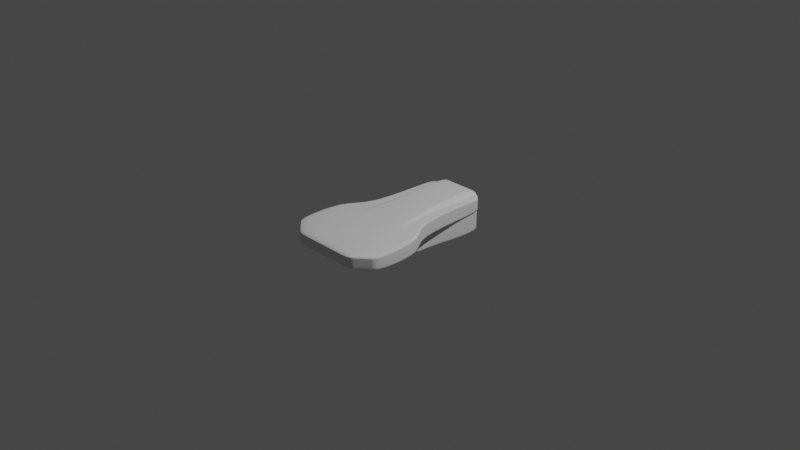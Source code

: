 # Source: drone.blend  (saved by Blender 4.0.36; exported with 4.5.12 LTS)
import bpy
from mathutils import Matrix  # noqa: F401  (used for matrix-valued properties, if any)

bpy.ops.wm.read_factory_settings(use_empty=True)
scene = bpy.context.scene
scene.name = 'Scene'

# ---- collections
col_collection = bpy.data.collections.new('Collection'); scene.collection.children.link(col_collection)

# ---- node groups
ng_auto_smooth = bpy.data.node_groups.new('Auto Smooth', 'GeometryNodeTree')
_s = ng_auto_smooth.interface.new_socket(name='Geometry', in_out='OUTPUT', socket_type='NodeSocketGeometry')
_s = ng_auto_smooth.interface.new_socket(name='Geometry', in_out='INPUT', socket_type='NodeSocketGeometry')
_s = ng_auto_smooth.interface.new_socket(name='Angle', in_out='INPUT', socket_type='NodeSocketFloat')
_s.subtype = 'ANGLE'
_s.min_value = 0.0
_s.max_value = 3.142
ng_auto_smooth.is_modifier = True
_N = ng_auto_smooth.nodes; _L = ng_auto_smooth.links
n0 = _N.new('NodeGroupOutput'); n0.name = 'Group Output'; n0.location = (480, -100)
n1 = _N.new('NodeGroupInput'); n1.name = 'Group Input'; n1.location = (-420, -300)
n2 = _N.new('NodeGroupInput'); n2.name = 'Group Input.001'; n2.location = (-60, -100)
n3 = _N.new('GeometryNodeSetShadeSmooth'); n3.name = 'Set Shade Smooth'; n3.location = (120, -100)
n3.domain = 'EDGE'
n4 = _N.new('GeometryNodeSetShadeSmooth'); n4.name = 'Set Shade Smooth.001'; n4.location = (300, -100)
n5 = _N.new('GeometryNodeInputMeshEdgeAngle'); n5.name = 'Edge Angle'; n5.location = (-420, -220)
n6 = _N.new('GeometryNodeInputEdgeSmooth'); n6.name = 'Is Edge Smooth'; n6.location = (-60, -160)
n7 = _N.new('GeometryNodeInputShadeSmooth'); n7.name = 'Is Face Smooth'; n7.location = (-240, -340)
n8 = _N.new('FunctionNodeBooleanMath'); n8.name = 'Boolean Math'; n8.location = (-60, -220)
n9 = _N.new('FunctionNodeCompare'); n9.name = 'Compare'; n9.location = (-240, -180)
n9.operation = 'LESS_EQUAL'
_L.new(n5.outputs[0], n9.inputs[0])
_L.new(n4.outputs[0], n0.inputs[0])
_L.new(n1.outputs[1], n9.inputs[1])
_L.new(n9.outputs[0], n8.inputs[0])
_L.new(n7.outputs[0], n8.inputs[1])
_L.new(n2.outputs[0], n3.inputs[0])
_L.new(n6.outputs[0], n3.inputs[1])
_L.new(n3.outputs[0], n4.inputs[0])
_L.new(n8.outputs[0], n3.inputs[2])
n0.is_active_output = True

# ---- world
world_world = bpy.data.worlds.new('World'); scene.world = world_world
world_world.use_nodes = True; world_world.node_tree.nodes.clear()
_N = world_world.node_tree.nodes; _L = world_world.node_tree.links
n0 = _N.new('ShaderNodeOutputWorld'); n0.name = 'World Output'; n0.location = (300, 300)
n1 = _N.new('ShaderNodeBackground'); n1.name = 'Background'; n1.location = (10, 300)
n1.inputs[0].default_value = (0.05088, 0.05088, 0.05088, 1.0)
_L.new(n1.outputs[0], n0.inputs[0])
n0.is_active_output = True
world_world.color = (0.05088, 0.05088, 0.05088)
world_world.use_sun_shadow = False
world_world.sun_shadow_jitter_overblur = 0.0

# ---- cameras
cam_camera = bpy.data.cameras.new('Camera')
cam_camera.clip_end = 100.0
cam_camera.ortho_scale = 7.314

# ---- lights
light_light = bpy.data.lights.new('Light', 'POINT')
light_light.transmission_factor = 0.0
light_light.use_soft_falloff = False
light_light.energy = 1000.0
light_light.shadow_soft_size = 0.1
light_light.shadow_maximum_resolution = 0.006
light_light.use_absolute_resolution = True

# ---- meshes
me_cube_003 = bpy.data.meshes.new('Cube.003')
me_cube_003.from_pydata([(-0.5838, -0.8074, -0.08), (-0.5838, -0.8074, 0.08), (-0.3344, 0.804, -0.08), (-0.3344, 0.804, 0.08), (0.5838, -0.8074, -0.08), (0.5838, -0.8074, 0.08), (0.3344, 0.804, -0.08), (0.3344, 0.804, 0.08), (0.5838, -0.2186, 0.08), (0.5838, -0.2186, -0.08), (-0.5838, -0.2186, 0.08), (-0.5838, -0.2186, -0.08), (-0.2047, 0.9048, -0.08), (0.2047, 0.9048, -0.08), (0.2047, 0.9048, 0.1517), (-0.2047, 0.9048, 0.1517), (0.3573, -1.0, -0.08), (-0.3573, -1.0, -0.08), (-0.3573, -1.0, 0.08), (0.3573, -1.0, 0.08), (-0.3573, -0.3485, 0.08), (0.3573, -0.3485, 0.08), (0.3573, -0.3485, -0.08), (-0.3573, -0.3485, -0.08), (-0.3344, -0.1073, 0.08), (0.3344, -0.1073, -0.08), (-0.2047, -0.2151, 0.08), (0.2047, -0.2151, -0.08), (0.3344, -0.1073, 0.08), (-0.3344, -0.1073, -0.08), (0.2047, -0.2151, 0.08), (-0.2047, -0.2151, -0.08), (-0.5838, -0.8074, -0.055), (-0.5838, -0.8074, 0.055), (-0.3344, 0.804, -0.055), (-0.3344, 0.804, 0.055), (0.3344, 0.804, -0.055), (0.3344, 0.804, 0.055), (0.5838, -0.8074, -0.055), (0.5838, -0.8074, 0.055), (-0.3573, -1.0, 0.055), (-0.3573, -1.0, -0.055), (0.3573, -1.0, -0.055), (0.3573, -1.0, 0.055), (0.2047, 0.9048, 0.055), (0.2047, 0.9048, -0.055), (-0.2047, 0.9048, 0.055), (-0.2047, 0.9048, -0.055), (0.5838, -0.2186, 0.055), (0.5838, -0.2186, -0.055), (-0.5838, -0.2186, -0.055), (-0.5838, -0.2186, 0.055), (0.3344, -0.1073, 0.055), (0.3344, -0.1073, -0.055), (-0.3344, -0.1073, 0.055), (-0.3344, -0.1073, -0.055), (0.5272, -0.2511, -0.08), (0.414, -0.316, -0.08), (0.2226, 0.9048, -0.08), (0.3166, 0.8229, -0.08), (0.5254, -0.8571, -0.08), (0.4157, -0.9503, -0.08), (0.2226, 0.9048, 0.08), (0.3166, 0.8229, 0.08), (0.5254, -0.8571, 0.08), (0.4157, -0.9503, 0.08), (0.414, -0.316, 0.08), (0.5272, -0.2511, 0.08), (0.2239, -0.1992, 0.08), (0.3152, -0.1233, 0.08), (0.3152, -0.1233, -0.08), (0.2239, -0.1992, -0.08), (0.2219, 0.9048, 0.055), (0.3172, 0.8224, 0.055), (0.3172, 0.8224, -0.055), (0.2219, 0.9048, -0.055), (0.5247, -0.8577, 0.055), (0.4164, -0.9497, 0.055), (0.4164, -0.9497, -0.055), (0.5247, -0.8577, -0.055), (-0.5272, -0.2511, 0.08), (-0.414, -0.316, 0.08), (-0.3166, 0.8229, -0.08), (-0.2226, 0.9048, -0.08), (-0.3166, 0.8229, 0.08), (-0.2226, 0.9048, 0.08), (-0.5254, -0.8571, -0.08), (-0.4157, -0.9503, -0.08), (-0.4157, -0.9503, 0.08), (-0.5254, -0.8571, 0.08), (-0.414, -0.316, -0.08), (-0.5272, -0.2511, -0.08), (-0.2239, -0.1992, -0.08), (-0.3152, -0.1233, -0.08), (-0.3152, -0.1233, 0.08), (-0.2239, -0.1992, 0.08), (-0.3172, 0.8224, 0.055), (-0.2219, 0.9048, 0.055), (-0.2219, 0.9048, -0.055), (-0.3172, 0.8224, -0.055), (-0.4164, -0.9497, 0.055), (-0.5247, -0.8577, 0.055), (-0.5247, -0.8577, -0.055), (-0.4164, -0.9497, -0.055), (0.4321, -0.9364, 0.055), (0.509, -0.871, 0.055), (0.509, -0.871, -0.055), (0.4321, -0.9364, -0.055), (0.3051, 0.8357, 0.055), (0.234, 0.9048, 0.055), (0.234, 0.9048, -0.055), (0.3051, 0.8357, -0.055), (0.4316, -0.9369, 0.08), (0.5096, -0.8705, 0.08), (0.3046, 0.8363, 0.08), (0.2345, 0.9048, 0.08), (0.3046, 0.8363, -0.08), (0.2345, 0.9048, -0.08), (0.2356, -0.1895, -0.08), (0.3036, -0.133, -0.08), (0.3036, -0.133, 0.08), (0.2356, -0.1895, 0.08), (0.5108, -0.2605, 0.08), (0.4303, -0.3066, 0.08), (0.4303, -0.3066, -0.08), (0.5108, -0.2605, -0.08), (0.4316, -0.9369, -0.08), (0.5096, -0.8705, -0.08), (-0.509, -0.871, 0.055), (-0.4321, -0.9364, 0.055), (-0.4321, -0.9364, -0.055), (-0.509, -0.871, -0.055), (-0.234, 0.9048, 0.055), (-0.3051, 0.8357, 0.055), (-0.3051, 0.8357, -0.055), (-0.234, 0.9048, -0.055), (-0.2345, 0.9048, 0.08), (-0.3046, 0.8363, 0.08), (-0.5096, -0.8705, 0.08), (-0.4316, -0.9369, 0.08), (-0.2356, -0.1895, 0.08), (-0.3036, -0.133, 0.08), (-0.2345, 0.9048, -0.08), (-0.3046, 0.8363, -0.08), (-0.3036, -0.133, -0.08), (-0.2356, -0.1895, -0.08), (-0.4316, -0.9369, -0.08), (-0.5096, -0.8705, -0.08), (-0.5108, -0.2605, -0.08), (-0.4303, -0.3066, -0.08), (-0.4303, -0.3066, 0.08), (-0.5108, -0.2605, 0.08), (-0.1884, -0.3485, 0.08), (0.1884, -0.3485, 0.08), (-0.1884, -0.3485, -0.08), (0.1884, -0.3485, -0.08), (0.1884, 0.9048, 0.1517), (-0.1884, 0.9048, 0.1517), (0.1884, -1.0, 0.08), (-0.1884, -1.0, 0.08), (0.1884, 0.9048, -0.08), (-0.1884, 0.9048, -0.08), (0.1884, -1.0, -0.08), (-0.1884, -1.0, -0.08), (-0.1884, -0.2151, 0.08), (0.1884, -0.2151, 0.08), (0.1884, -0.2151, -0.08), (-0.1884, -0.2151, -0.08), (0.1884, 0.9048, -0.055), (-0.1884, 0.9048, -0.055), (-0.1884, 0.9048, 0.055), (0.1884, 0.9048, 0.055), (-0.1884, -1.0, -0.055), (0.1884, -1.0, -0.055), (0.1884, -1.0, 0.055), (-0.1884, -1.0, 0.055)], [], [(61, 78, 42, 16), (28, 69, 67, 8), (169, 47, 46, 170), (22, 16, 162, 155), (40, 18, 88, 100), (4, 38, 79, 60), (94, 24, 10, 80), (9, 49, 38, 4), (29, 55, 34, 2), (70, 25, 9, 56), (154, 163, 17, 23), (27, 22, 155, 166), (18, 40, 175, 159), (158, 174, 43, 19), (15, 85, 95, 26), (20, 18, 159, 152), (59, 6, 25, 70), (2, 34, 99, 82), (97, 46, 47, 98), (11, 50, 55, 29), (73, 37, 36, 74), (90, 23, 17, 87), (44, 14, 62, 72), (6, 36, 53, 25), (2, 82, 93, 29), (35, 3, 84, 96), (13, 45, 75, 58), (157, 170, 46, 15), (41, 17, 163, 172), (51, 10, 24, 54), (62, 14, 30, 68), (29, 93, 91, 11), (52, 28, 8, 48), (54, 24, 3, 35), (25, 53, 49, 9), (45, 13, 160, 168), (0, 32, 50, 11), (37, 7, 28, 52), (48, 8, 5, 39), (39, 5, 64, 76), (84, 3, 24, 94), (51, 54, 55, 50), (37, 52, 53, 36), (33, 51, 50, 32), (52, 48, 49, 53), (35, 96, 99, 34), (45, 168, 171, 44), (41, 172, 175, 40), (40, 100, 103, 41), (44, 72, 75, 45), (39, 76, 79, 38), (48, 39, 38, 49), (54, 35, 34, 55), (33, 1, 10, 51), (20, 81, 88, 18), (77, 43, 42, 78), (66, 21, 19, 65), (8, 67, 64, 5), (59, 74, 36, 6), (73, 63, 7, 37), (68, 30, 21, 66), (56, 9, 4, 60), (27, 71, 57, 22), (7, 63, 69, 28), (77, 65, 19, 43), (13, 58, 71, 27), (101, 33, 32, 102), (11, 91, 86, 0), (101, 89, 1, 33), (97, 85, 15, 46), (83, 98, 47, 12), (86, 102, 32, 0), (92, 31, 23, 90), (80, 10, 1, 89), (83, 12, 31, 92), (26, 95, 81, 20), (17, 41, 103, 87), (106, 127, 60, 79), (110, 117, 58, 75), (65, 77, 104, 112), (63, 73, 108, 114), (118, 124, 57, 71), (62, 68, 121, 115), (68, 66, 123, 121), (70, 56, 125, 119), (56, 60, 127, 125), (78, 61, 126, 107), (114, 120, 69, 63), (74, 59, 116, 111), (130, 146, 87, 103), (134, 143, 82, 99), (85, 97, 132, 136), (89, 101, 128, 138), (84, 94, 141, 137), (144, 148, 91, 93), (102, 86, 147, 131), (92, 90, 149, 145), (94, 80, 151, 141), (98, 83, 142, 135), (140, 150, 81, 95), (22, 57, 61, 16), (173, 42, 43, 174), (161, 167, 31, 12), (169, 161, 12, 47), (14, 44, 171, 156), (153, 158, 19, 21), (156, 165, 30, 14), (13, 27, 166, 160), (15, 26, 164, 157), (26, 20, 152, 164), (167, 154, 23, 31), (173, 162, 16, 42), (66, 65, 112, 123), (122, 113, 64, 67), (73, 74, 111, 108), (101, 102, 131, 128), (120, 122, 67, 69), (124, 126, 61, 57), (59, 70, 119, 116), (117, 118, 71, 58), (109, 110, 75, 72), (105, 106, 79, 76), (115, 109, 72, 62), (113, 105, 76, 64), (148, 147, 86, 91), (150, 139, 88, 81), (136, 140, 95, 85), (83, 92, 145, 142), (90, 87, 146, 149), (97, 98, 135, 132), (143, 144, 93, 82), (80, 89, 138, 151), (129, 130, 103, 100), (133, 134, 99, 96), (137, 133, 96, 84), (139, 129, 100, 88), (117, 110, 111, 116), (113, 122, 123, 112), (127, 106, 107, 126), (126, 124, 125, 127), (124, 118, 119, 125), (122, 120, 121, 123), (120, 114, 115, 121), (118, 117, 116, 119), (109, 115, 114, 108), (105, 113, 112, 104), (110, 109, 108, 111), (106, 105, 104, 107), (147, 148, 149, 146), (139, 150, 151, 138), (143, 134, 135, 142), (150, 140, 141, 151), (148, 144, 145, 149), (146, 130, 131, 147), (144, 143, 142, 145), (140, 136, 137, 141), (129, 139, 138, 128), (133, 137, 136, 132), (134, 133, 132, 135), (130, 129, 128, 131), (77, 78, 107, 104), (173, 174, 175, 172), (169, 170, 171, 168), (161, 169, 168, 160), (167, 161, 160, 166), (165, 156, 157, 164), (153, 165, 164, 152), (170, 157, 156, 171), (174, 158, 159, 175), (163, 154, 155, 162), (158, 153, 152, 159), (154, 167, 166, 155), (162, 173, 172, 163), (165, 153, 21, 30)])
me_cube_003.polygons.foreach_set('use_smooth', [True] * 174)
_uv = me_cube_003.uv_layers.new(name='UVMap')
_uv.uv.foreach_set('vector', [0.375, 0.7757, 0.4141, 0.7756, 0.4141, 0.7847, 0.375, 0.7847, 0.625, 0.64, 0.6301, 0.64, 0.6337, 0.6686, 0.625, 0.6686, 0.4141, 0.2918, 0.4141, 0.2847, 0.5859, 0.2847, 0.5859, 0.2918, 0.3403, 0.6686, 0.3403, 0.75, 0.2976, 0.75, 0.2976, 0.6686, 0.5859, 0.9653, 0.625, 0.9653, 0.625, 0.9743, 0.5859, 0.9744, 0.375, 0.75, 0.4141, 0.75, 0.4141, 0.759, 0.375, 0.7589, 0.8699, 0.64, 0.875, 0.64, 0.875, 0.6686, 0.8663, 0.6686, 0.375, 0.6686, 0.4141, 0.6686, 0.4141, 0.75, 0.375, 0.75, 0.375, 0.11, 0.4141, 0.11, 0.4141, 0.25, 0.375, 0.25, 0.3699, 0.64, 0.375, 0.64, 0.375, 0.6686, 0.3663, 0.6686, 0.2024, 0.6686, 0.2024, 0.75, 0.1597, 0.75, 0.1597, 0.6686, 0.3403, 0.64, 0.3403, 0.6686, 0.2976, 0.6686, 0.3332, 0.64, 0.625, 0.9653, 0.5859, 0.9653, 0.5859, 0.9226, 0.625, 0.9226, 0.625, 0.8274, 0.5859, 0.8274, 0.5859, 0.7847, 0.625, 0.7847, 0.8403, 0.5, 0.8451, 0.5, 0.8455, 0.64, 0.8403, 0.64, 0.8403, 0.6686, 0.8403, 0.75, 0.7976, 0.75, 0.7976, 0.6686, 0.3702, 0.5, 0.375, 0.5, 0.375, 0.64, 0.3699, 0.64, 0.375, 0.25, 0.4141, 0.25, 0.4141, 0.2546, 0.375, 0.2548, 0.5859, 0.2801, 0.5859, 0.2847, 0.4141, 0.2847, 0.4141, 0.2801, 0.375, 0.08144, 0.4141, 0.08144, 0.4141, 0.11, 0.375, 0.11, 0.5859, 0.4954, 0.5859, 0.5, 0.4141, 0.5, 0.4141, 0.4954, 0.151, 0.6686, 0.1597, 0.6686, 0.1597, 0.75, 0.1507, 0.75, 0.5859, 0.4653, 0.625, 0.4653, 0.625, 0.4701, 0.5859, 0.4699, 0.375, 0.5, 0.4141, 0.5, 0.4141, 0.64, 0.375, 0.64, 0.125, 0.5, 0.1298, 0.5, 0.1301, 0.64, 0.125, 0.64, 0.5859, 0.25, 0.625, 0.25, 0.625, 0.2548, 0.5859, 0.2546, 0.375, 0.4653, 0.4141, 0.4653, 0.4141, 0.4699, 0.375, 0.4701, 0.625, 0.2918, 0.5859, 0.2918, 0.5859, 0.2847, 0.625, 0.2847, 0.4141, 0.9653, 0.375, 0.9653, 0.375, 0.9226, 0.4141, 0.9226, 0.5859, 0.08144, 0.625, 0.08144, 0.625, 0.11, 0.5859, 0.11, 0.6549, 0.5, 0.6597, 0.5, 0.6597, 0.64, 0.6545, 0.64, 0.125, 0.64, 0.1301, 0.64, 0.1337, 0.6686, 0.125, 0.6686, 0.5859, 0.64, 0.625, 0.64, 0.625, 0.6686, 0.5859, 0.6686, 0.5859, 0.11, 0.625, 0.11, 0.625, 0.25, 0.5859, 0.25, 0.375, 0.64, 0.4141, 0.64, 0.4141, 0.6686, 0.375, 0.6686, 0.4141, 0.4653, 0.375, 0.4653, 0.375, 0.4582, 0.4141, 0.4582, 0.375, 0.0, 0.4141, 0.0, 0.4141, 0.08144, 0.375, 0.08144, 0.5859, 0.5, 0.625, 0.5, 0.625, 0.64, 0.5859, 0.64, 0.5859, 0.6686, 0.625, 0.6686, 0.625, 0.75, 0.5859, 0.75, 0.5859, 0.75, 0.625, 0.75, 0.625, 0.7589, 0.5859, 0.759, 0.8702, 0.5, 0.875, 0.5, 0.875, 0.64, 0.8699, 0.64, 0.5859, 0.08144, 0.5859, 0.11, 0.4141, 0.11, 0.4141, 0.08144, 0.5859, 0.5, 0.5859, 0.64, 0.4141, 0.64, 0.4141, 0.5, 0.5859, 0.0, 0.5859, 0.08144, 0.4141, 0.08144, 0.4141, 0.0, 0.5859, 0.64, 0.5859, 0.6686, 0.4141, 0.6686, 0.4141, 0.64, 0.5859, 0.25, 0.5859, 0.2546, 0.4141, 0.2546, 0.4141, 0.25, 0.4141, 0.4653, 0.4141, 0.4582, 0.5859, 0.4582, 0.5859, 0.4653, 0.4141, 0.9653, 0.4141, 0.9226, 0.5859, 0.9226, 0.5859, 0.9653, 0.5859, 0.9653, 0.5859, 0.9744, 0.4141, 0.9744, 0.4141, 0.9653, 0.5859, 0.4653, 0.5859, 0.4699, 0.4141, 0.4699, 0.4141, 0.4653, 0.5859, 0.75, 0.5859, 0.759, 0.4141, 0.759, 0.4141, 0.75, 0.5859, 0.6686, 0.5859, 0.75, 0.4141, 0.75, 0.4141, 0.6686, 0.5859, 0.11, 0.5859, 0.25, 0.4141, 0.25, 0.4141, 0.11, 0.5859, 0.0, 0.625, 0.0, 0.625, 0.08144, 0.5859, 0.08144, 0.8403, 0.6686, 0.849, 0.6686, 0.8493, 0.75, 0.8403, 0.75, 0.5859, 0.7756, 0.5859, 0.7847, 0.4141, 0.7847, 0.4141, 0.7756, 0.651, 0.6686, 0.6597, 0.6686, 0.6597, 0.75, 0.6507, 0.75, 0.625, 0.6686, 0.6337, 0.6686, 0.6339, 0.75, 0.625, 0.75, 0.375, 0.4952, 0.4141, 0.4954, 0.4141, 0.5, 0.375, 0.5, 0.5859, 0.4954, 0.625, 0.4952, 0.625, 0.5, 0.5859, 0.5, 0.6545, 0.64, 0.6597, 0.64, 0.6597, 0.6686, 0.651, 0.6686, 0.3663, 0.6686, 0.375, 0.6686, 0.375, 0.75, 0.3661, 0.75, 0.3403, 0.64, 0.3455, 0.64, 0.349, 0.6686, 0.3403, 0.6686, 0.625, 0.5, 0.6298, 0.5, 0.6301, 0.64, 0.625, 0.64, 0.5859, 0.7756, 0.625, 0.7757, 0.625, 0.7847, 0.5859, 0.7847, 0.3403, 0.5, 0.3451, 0.5, 0.3455, 0.64, 0.3403, 0.64, 0.5859, 0.991, 0.5859, 1.0, 0.4141, 1.0, 0.4141, 0.991, 0.125, 0.6686, 0.1337, 0.6686, 0.1339, 0.75, 0.125, 0.75, 0.5859, 0.991, 0.625, 0.9911, 0.625, 1.0, 0.5859, 1.0, 0.5859, 0.2801, 0.625, 0.2799, 0.625, 0.2847, 0.5859, 0.2847, 0.375, 0.2799, 0.4141, 0.2801, 0.4141, 0.2847, 0.375, 0.2847, 0.375, 0.9911, 0.4141, 0.991, 0.4141, 1.0, 0.375, 1.0, 0.1545, 0.64, 0.1597, 0.64, 0.1597, 0.6686, 0.151, 0.6686, 0.8663, 0.6686, 0.875, 0.6686, 0.875, 0.75, 0.8661, 0.75, 0.1549, 0.5, 0.1597, 0.5, 0.1597, 0.64, 0.1545, 0.64, 0.8403, 0.64, 0.8455, 0.64, 0.849, 0.6686, 0.8403, 0.6686, 0.375, 0.9653, 0.4141, 0.9653, 0.4141, 0.9744, 0.375, 0.9743, 0.4141, 0.7614, 0.375, 0.7614, 0.375, 0.7589, 0.4141, 0.759, 0.4141, 0.4732, 0.375, 0.4733, 0.375, 0.4701, 0.4141, 0.4699, 0.625, 0.7757, 0.5859, 0.7756, 0.5859, 0.7732, 0.625, 0.7733, 0.625, 0.4952, 0.5859, 0.4954, 0.5859, 0.4922, 0.625, 0.492, 0.3486, 0.64, 0.3515, 0.6686, 0.349, 0.6686, 0.3455, 0.64, 0.6549, 0.5, 0.6545, 0.64, 0.6514, 0.64, 0.6517, 0.5, 0.6545, 0.64, 0.651, 0.6686, 0.6485, 0.6686, 0.6514, 0.64, 0.3699, 0.64, 0.3663, 0.6686, 0.3638, 0.6686, 0.3667, 0.64, 0.3663, 0.6686, 0.3661, 0.75, 0.3636, 0.75, 0.3638, 0.6686, 0.4141, 0.7756, 0.375, 0.7757, 0.375, 0.7733, 0.4141, 0.7732, 0.633, 0.5, 0.6333, 0.64, 0.6301, 0.64, 0.6298, 0.5, 0.4141, 0.4954, 0.375, 0.4952, 0.375, 0.492, 0.4141, 0.4922, 0.4141, 0.9768, 0.375, 0.9767, 0.375, 0.9743, 0.4141, 0.9744, 0.4141, 0.2578, 0.375, 0.258, 0.375, 0.2548, 0.4141, 0.2546, 0.625, 0.2799, 0.5859, 0.2801, 0.5859, 0.2768, 0.625, 0.2767, 0.625, 0.9911, 0.5859, 0.991, 0.5859, 0.9886, 0.625, 0.9886, 0.8702, 0.5, 0.8699, 0.64, 0.8667, 0.64, 0.867, 0.5, 0.1333, 0.64, 0.1362, 0.6686, 0.1337, 0.6686, 0.1301, 0.64, 0.4141, 0.991, 0.375, 0.9911, 0.375, 0.9886, 0.4141, 0.9886, 0.1545, 0.64, 0.151, 0.6686, 0.1485, 0.6686, 0.1514, 0.64, 0.8699, 0.64, 0.8663, 0.6686, 0.8638, 0.6686, 0.8667, 0.64, 0.4141, 0.2801, 0.375, 0.2799, 0.375, 0.2767, 0.4141, 0.2768, 0.8486, 0.64, 0.8515, 0.6686, 0.849, 0.6686, 0.8455, 0.64, 0.3403, 0.6686, 0.349, 0.6686, 0.3493, 0.75, 0.3403, 0.75, 0.4141, 0.8274, 0.4141, 0.7847, 0.5859, 0.7847, 0.5859, 0.8274, 0.1668, 0.5, 0.1668, 0.64, 0.1597, 0.64, 0.1597, 0.5, 0.4141, 0.2918, 0.375, 0.2918, 0.375, 0.2847, 0.4141, 0.2847, 0.625, 0.4653, 0.5859, 0.4653, 0.5859, 0.4582, 0.625, 0.4582, 0.7024, 0.6686, 0.7024, 0.75, 0.6597, 0.75, 0.6597, 0.6686, 0.6668, 0.5, 0.6668, 0.64, 0.6597, 0.64, 0.6597, 0.5, 0.3403, 0.5, 0.3403, 0.64, 0.3332, 0.64, 0.3332, 0.5, 0.8403, 0.5, 0.8403, 0.64, 0.8332, 0.64, 0.8332, 0.5, 0.8403, 0.64, 0.8403, 0.6686, 0.7976, 0.6686, 0.8332, 0.64, 0.1668, 0.64, 0.2024, 0.6686, 0.1597, 0.6686, 0.1597, 0.64, 0.4141, 0.8274, 0.375, 0.8274, 0.375, 0.7847, 0.4141, 0.7847, 0.651, 0.6686, 0.6507, 0.75, 0.6483, 0.75, 0.6485, 0.6686, 0.6362, 0.6686, 0.6364, 0.75, 0.6339, 0.75, 0.6337, 0.6686, 0.5859, 0.4954, 0.4141, 0.4954, 0.4141, 0.4922, 0.5859, 0.4922, 0.5859, 0.991, 0.4141, 0.991, 0.4141, 0.9886, 0.5859, 0.9886, 0.6333, 0.64, 0.6362, 0.6686, 0.6337, 0.6686, 0.6301, 0.64, 0.3515, 0.6686, 0.3517, 0.75, 0.3493, 0.75, 0.349, 0.6686, 0.3702, 0.5, 0.3699, 0.64, 0.3667, 0.64, 0.367, 0.5, 0.3483, 0.5, 0.3486, 0.64, 0.3455, 0.64, 0.3451, 0.5, 0.5859, 0.4732, 0.4141, 0.4732, 0.4141, 0.4699, 0.5859, 0.4699, 0.5859, 0.7614, 0.4141, 0.7614, 0.4141, 0.759, 0.5859, 0.759, 0.625, 0.4733, 0.5859, 0.4732, 0.5859, 0.4699, 0.625, 0.4701, 0.625, 0.7614, 0.5859, 0.7614, 0.5859, 0.759, 0.625, 0.7589, 0.1362, 0.6686, 0.1364, 0.75, 0.1339, 0.75, 0.1337, 0.6686, 0.8515, 0.6686, 0.8517, 0.75, 0.8493, 0.75, 0.849, 0.6686, 0.8483, 0.5, 0.8486, 0.64, 0.8455, 0.64, 0.8451, 0.5, 0.1549, 0.5, 0.1545, 0.64, 0.1514, 0.64, 0.1517, 0.5, 0.151, 0.6686, 0.1507, 0.75, 0.1483, 0.75, 0.1485, 0.6686, 0.5859, 0.2801, 0.4141, 0.2801, 0.4141, 0.2768, 0.5859, 0.2768, 0.133, 0.5, 0.1333, 0.64, 0.1301, 0.64, 0.1298, 0.5, 0.8663, 0.6686, 0.8661, 0.75, 0.8636, 0.75, 0.8638, 0.6686, 0.5859, 0.9768, 0.4141, 0.9768, 0.4141, 0.9744, 0.5859, 0.9744, 0.5859, 0.2578, 0.4141, 0.2578, 0.4141, 0.2546, 0.5859, 0.2546, 0.625, 0.258, 0.5859, 0.2578, 0.5859, 0.2546, 0.625, 0.2548, 0.625, 0.9767, 0.5859, 0.9768, 0.5859, 0.9744, 0.625, 0.9743, 0.375, 0.4733, 0.4141, 0.4732, 0.4141, 0.4922, 0.375, 0.492, 0.6364, 0.75, 0.6362, 0.6686, 0.6485, 0.6686, 0.6483, 0.75, 0.375, 0.7614, 0.4141, 0.7614, 0.4141, 0.7732, 0.375, 0.7733, 0.3517, 0.75, 0.3515, 0.6686, 0.3638, 0.6686, 0.3636, 0.75, 0.3515, 0.6686, 0.3486, 0.64, 0.3667, 0.64, 0.3638, 0.6686, 0.6362, 0.6686, 0.6333, 0.64, 0.6514, 0.64, 0.6485, 0.6686, 0.6333, 0.64, 0.633, 0.5, 0.6517, 0.5, 0.6514, 0.64, 0.3486, 0.64, 0.3483, 0.5, 0.367, 0.5, 0.3667, 0.64, 0.5859, 0.4732, 0.625, 0.4733, 0.625, 0.492, 0.5859, 0.4922, 0.5859, 0.7614, 0.625, 0.7614, 0.625, 0.7733, 0.5859, 0.7732, 0.4141, 0.4732, 0.5859, 0.4732, 0.5859, 0.4922, 0.4141, 0.4922, 0.4141, 0.7614, 0.5859, 0.7614, 0.5859, 0.7732, 0.4141, 0.7732, 0.1364, 0.75, 0.1362, 0.6686, 0.1485, 0.6686, 0.1483, 0.75, 0.8517, 0.75, 0.8515, 0.6686, 0.8638, 0.6686, 0.8636, 0.75, 0.375, 0.258, 0.4141, 0.2578, 0.4141, 0.2768, 0.375, 0.2767, 0.8515, 0.6686, 0.8486, 0.64, 0.8667, 0.64, 0.8638, 0.6686, 0.1362, 0.6686, 0.1333, 0.64, 0.1514, 0.64, 0.1485, 0.6686, 0.375, 0.9767, 0.4141, 0.9768, 0.4141, 0.9886, 0.375, 0.9886, 0.1333, 0.64, 0.133, 0.5, 0.1517, 0.5, 0.1514, 0.64, 0.8486, 0.64, 0.8483, 0.5, 0.867, 0.5, 0.8667, 0.64, 0.5859, 0.9768, 0.625, 0.9767, 0.625, 0.9886, 0.5859, 0.9886, 0.5859, 0.2578, 0.625, 0.258, 0.625, 0.2767, 0.5859, 0.2768, 0.4141, 0.2578, 0.5859, 0.2578, 0.5859, 0.2768, 0.4141, 0.2768, 0.4141, 0.9768, 0.5859, 0.9768, 0.5859, 0.9886, 0.4141, 0.9886, 0.5859, 0.7756, 0.4141, 0.7756, 0.4141, 0.7732, 0.5859, 0.7732, 0.4141, 0.8274, 0.5859, 0.8274, 0.5859, 0.9226, 0.4141, 0.9226, 0.4141, 0.2918, 0.5859, 0.2918, 0.5859, 0.4582, 0.4141, 0.4582, 0.375, 0.2918, 0.4141, 0.2918, 0.4141, 0.4582, 0.375, 0.4582, 0.1668, 0.64, 0.1668, 0.5, 0.3332, 0.5, 0.3332, 0.64, 0.6668, 0.64, 0.6668, 0.5, 0.8332, 0.5, 0.8332, 0.64, 0.7024, 0.6686, 0.6668, 0.64, 0.8332, 0.64, 0.7976, 0.6686, 0.5859, 0.2918, 0.625, 0.2918, 0.625, 0.4582, 0.5859, 0.4582, 0.5859, 0.8274, 0.625, 0.8274, 0.625, 0.9226, 0.5859, 0.9226, 0.2024, 0.75, 0.2024, 0.6686, 0.2976, 0.6686, 0.2976, 0.75, 0.7024, 0.75, 0.7024, 0.6686, 0.7976, 0.6686, 0.7976, 0.75, 0.2024, 0.6686, 0.1668, 0.64, 0.3332, 0.64, 0.2976, 0.6686, 0.375, 0.8274, 0.4141, 0.8274, 0.4141, 0.9226, 0.375, 0.9226, 0.6668, 0.64, 0.7024, 0.6686, 0.6597, 0.6686, 0.6597, 0.64])
me_cube_003.update()
me_cube_004 = bpy.data.meshes.new('Cube.004')
me_cube_004.from_pydata([(-0.2527, 0.2621, -0.2952), (-0.2527, 0.2621, -0.07282), (-0.3142, 0.8193, -0.2952), (-0.3142, 0.8193, -0.07282), (0.2527, 0.2621, -0.2952), (0.2527, 0.2621, -0.07282), (0.3142, 0.8193, -0.2952), (0.3142, 0.8193, -0.07282), (0.2182, 0.9027, -0.2952), (-0.2182, 0.9027, -0.2952), (-0.2182, 0.9027, -0.07282), (0.2182, 0.9027, -0.07282), (-0.1755, 0.2621, -0.2952), (0.1755, 0.2621, -0.2952), (0.1755, 0.2621, -0.07282), (-0.1755, 0.2621, -0.07282), (-0.3142, 0.5407, -0.2952), (-0.3142, 0.5407, -0.07282), (0.3142, 0.5407, -0.2952), (0.3142, 0.5407, -0.07282), (0.2182, 0.5764, -0.07282), (-0.2182, 0.5764, -0.07282), (-0.2182, 0.5764, -0.2952), (0.2182, 0.5764, -0.2952), (-0.2527, -0.003611, -0.2952), (-0.2527, -0.003611, -0.07282), (0.2527, -0.003611, -0.2952), (0.2527, -0.003611, -0.07282), (-0.1755, -0.003611, -0.2952), (0.1755, -0.003611, -0.2952), (0.1755, -0.003611, -0.07282), (-0.1755, -0.003611, -0.07282), (-0.2527, 0.2621, -0.2782), (-0.2527, 0.2621, -0.08985), (-0.3142, 0.8193, -0.2782), (-0.3142, 0.8193, -0.08985), (0.3142, 0.8193, -0.2782), (0.3142, 0.8193, -0.08985), (0.2527, 0.2621, -0.2782), (0.2527, 0.2621, -0.08985), (-0.2182, 0.9027, -0.2782), (-0.2182, 0.9027, -0.08985), (0.2182, 0.9027, -0.08985), (0.2182, 0.9027, -0.2782), (0.3142, 0.5407, -0.08985), (0.3142, 0.5407, -0.2782), (-0.3142, 0.5407, -0.08985), (-0.3142, 0.5407, -0.2782), (-0.2527, -0.003611, -0.08985), (-0.2527, -0.003611, -0.2782), (0.2527, -0.003611, -0.08985), (0.2527, -0.003611, -0.2782), (0.1755, -0.003611, -0.2782), (0.1755, -0.003611, -0.08985), (-0.1755, -0.003611, -0.08985), (-0.1755, -0.003611, -0.2782), (-0.2955, 0.8355, -0.2952), (-0.2369, 0.8865, -0.2952), (-0.1819, 0.2621, -0.07282), (-0.2463, 0.2621, -0.07282), (-0.2955, 0.8355, -0.07282), (-0.2369, 0.8865, -0.07282), (-0.2463, 0.2621, -0.2952), (-0.1819, 0.2621, -0.2952), (-0.2363, 0.5696, -0.2952), (-0.2961, 0.5474, -0.2952), (-0.2961, 0.5474, -0.07282), (-0.2363, 0.5696, -0.07282), (-0.2465, -0.003611, -0.07282), (-0.1817, -0.003611, -0.07282), (-0.2465, -0.003611, -0.2952), (-0.1817, -0.003611, -0.2952), (-0.1816, -0.003611, -0.08985), (-0.2466, -0.003611, -0.08985), (-0.2466, -0.003611, -0.2782), (-0.1816, -0.003611, -0.2782), (-0.2952, 0.8358, -0.08985), (-0.2372, 0.8862, -0.08985), (-0.2372, 0.8862, -0.2782), (-0.2952, 0.8358, -0.2782), (0.2369, 0.8865, -0.07282), (0.2955, 0.8355, -0.07282), (0.1819, 0.2621, -0.2952), (0.2463, 0.2621, -0.2952), (0.2369, 0.8865, -0.2952), (0.2955, 0.8355, -0.2952), (0.2463, 0.2621, -0.07282), (0.1819, 0.2621, -0.07282), (0.2363, 0.5696, -0.07282), (0.2961, 0.5474, -0.07282), (0.2961, 0.5474, -0.2952), (0.2363, 0.5696, -0.2952), (0.1817, -0.003611, -0.2952), (0.2465, -0.003611, -0.2952), (0.2465, -0.003611, -0.07282), (0.1817, -0.003611, -0.07282), (0.2466, -0.003611, -0.08985), (0.1816, -0.003611, -0.08985), (0.1816, -0.003611, -0.2782), (0.2466, -0.003611, -0.2782), (0.2372, 0.8862, -0.08985), (0.2952, 0.8358, -0.08985), (0.2952, 0.8358, -0.2782), (0.2372, 0.8862, -0.2782)], [], [(87, 14, 30, 95), (18, 45, 38, 4), (9, 40, 43, 8), (0, 32, 47, 16), (8, 43, 103, 84), (10, 61, 67, 21), (26, 51, 99, 93), (20, 21, 15, 14), (73, 68, 25, 48), (22, 23, 13, 12), (16, 65, 62, 0), (19, 89, 86, 5), (59, 1, 25, 68), (54, 31, 69, 72), (9, 8, 23, 22), (2, 56, 65, 16), (11, 10, 21, 20), (42, 11, 80, 100), (35, 3, 60, 76), (8, 84, 91, 23), (6, 36, 45, 18), (32, 0, 24, 49), (73, 48, 49, 74), (29, 52, 55, 28), (23, 91, 82, 13), (14, 15, 31, 30), (12, 13, 29, 28), (21, 67, 58, 15), (4, 38, 51, 26), (44, 19, 5, 39), (53, 30, 31, 54), (50, 27, 94, 96), (97, 95, 30, 53), (16, 47, 34, 2), (80, 11, 20, 88), (41, 10, 11, 42), (46, 17, 3, 35), (33, 1, 17, 46), (39, 5, 27, 50), (37, 7, 19, 44), (60, 3, 17, 66), (39, 50, 51, 38), (53, 54, 55, 52), (50, 96, 99, 51), (54, 72, 75, 55), (33, 46, 47, 32), (37, 44, 45, 36), (41, 42, 43, 40), (35, 76, 79, 34), (32, 49, 48, 33), (44, 39, 38, 45), (42, 100, 103, 43), (46, 35, 34, 47), (1, 33, 48, 25), (7, 81, 89, 19), (77, 41, 40, 78), (63, 12, 28, 71), (66, 17, 1, 59), (70, 74, 49, 24), (77, 61, 10, 41), (57, 78, 40, 9), (28, 55, 75, 71), (57, 9, 22, 64), (64, 22, 12, 63), (0, 62, 70, 24), (15, 58, 69, 31), (101, 37, 36, 102), (83, 4, 26, 93), (92, 98, 52, 29), (97, 53, 52, 98), (90, 18, 4, 83), (85, 102, 36, 6), (101, 81, 7, 37), (88, 20, 14, 87), (5, 86, 94, 27), (13, 82, 92, 29), (85, 6, 18, 90), (77, 78, 79, 76), (73, 74, 75, 72), (61, 77, 76, 60), (59, 68, 69, 58), (74, 70, 71, 75), (60, 66, 67, 61), (57, 64, 65, 56), (68, 73, 72, 69), (78, 57, 56, 79), (63, 71, 70, 62), (64, 63, 62, 65), (66, 59, 58, 67), (101, 102, 103, 100), (97, 98, 99, 96), (81, 101, 100, 80), (98, 92, 93, 99), (95, 97, 96, 94), (83, 93, 92, 82), (85, 90, 91, 84), (80, 88, 89, 81), (87, 95, 94, 86), (88, 87, 86, 89), (90, 83, 82, 91), (102, 85, 84, 103), (2, 34, 79, 56)])
me_cube_004.polygons.foreach_set('use_smooth', [True] * 102)
_uv = me_cube_004.uv_layers.new(name='UVMap')
_uv.uv.foreach_set('vector', [0.7014, 0.75, 0.7083, 0.75, 0.7083, 0.75, 0.7016, 0.75, 0.375, 0.625, 0.3975, 0.625, 0.3975, 0.75, 0.375, 0.75, 0.375, 0.3333, 0.3975, 0.3333, 0.3975, 0.4167, 0.375, 0.4167, 0.375, 0.0, 0.3975, 0.0, 0.3975, 0.125, 0.375, 0.125, 0.375, 0.4167, 0.3975, 0.4167, 0.3975, 0.4331, 0.375, 0.4329, 0.7917, 0.5, 0.8079, 0.5, 0.8074, 0.625, 0.7917, 0.625, 0.375, 0.75, 0.3975, 0.75, 0.3975, 0.7566, 0.375, 0.7567, 0.7083, 0.625, 0.7917, 0.625, 0.7917, 0.75, 0.7083, 0.75, 0.6025, 0.9934, 0.625, 0.9933, 0.625, 1.0, 0.6025, 1.0, 0.2083, 0.625, 0.2917, 0.625, 0.2917, 0.75, 0.2083, 0.75, 0.125, 0.625, 0.1407, 0.625, 0.1319, 0.75, 0.125, 0.75, 0.625, 0.625, 0.6407, 0.625, 0.6319, 0.75, 0.625, 0.75, 0.8681, 0.75, 0.875, 0.75, 0.875, 0.75, 0.8683, 0.75, 0.6025, 0.9167, 0.625, 0.9167, 0.625, 0.9234, 0.6025, 0.9233, 0.2083, 0.5, 0.2917, 0.5, 0.2917, 0.625, 0.2083, 0.625, 0.125, 0.5, 0.1412, 0.5, 0.1407, 0.625, 0.125, 0.625, 0.7083, 0.5, 0.7917, 0.5, 0.7917, 0.625, 0.7083, 0.625, 0.6025, 0.4167, 0.625, 0.4167, 0.625, 0.4329, 0.6025, 0.4331, 0.6025, 0.25, 0.625, 0.25, 0.625, 0.2662, 0.6025, 0.2665, 0.2917, 0.5, 0.3079, 0.5, 0.3074, 0.625, 0.2917, 0.625, 0.375, 0.5, 0.3975, 0.5, 0.3975, 0.625, 0.375, 0.625, 0.3975, 0.0, 0.375, 0.0, 0.375, 0.0, 0.3975, 0.0, 0.6025, 0.9934, 0.6025, 1.0, 0.3975, 1.0, 0.3975, 0.9934, 0.375, 0.8333, 0.3975, 0.8333, 0.3975, 0.9167, 0.375, 0.9167, 0.2917, 0.625, 0.3074, 0.625, 0.2986, 0.75, 0.2917, 0.75, 0.7083, 0.75, 0.7917, 0.75, 0.7917, 0.75, 0.7083, 0.75, 0.2083, 0.75, 0.2917, 0.75, 0.2917, 0.75, 0.2083, 0.75, 0.7917, 0.625, 0.8074, 0.625, 0.7986, 0.75, 0.7917, 0.75, 0.375, 0.75, 0.3975, 0.75, 0.3975, 0.75, 0.375, 0.75, 0.6025, 0.625, 0.625, 0.625, 0.625, 0.75, 0.6025, 0.75, 0.6025, 0.8333, 0.625, 0.8333, 0.625, 0.9167, 0.6025, 0.9167, 0.6025, 0.75, 0.625, 0.75, 0.625, 0.7567, 0.6025, 0.7566, 0.6025, 0.8267, 0.625, 0.8266, 0.625, 0.8333, 0.6025, 0.8333, 0.375, 0.125, 0.3975, 0.125, 0.3975, 0.25, 0.375, 0.25, 0.6921, 0.5, 0.7083, 0.5, 0.7083, 0.625, 0.6926, 0.625, 0.6025, 0.3333, 0.625, 0.3333, 0.625, 0.4167, 0.6025, 0.4167, 0.6025, 0.125, 0.625, 0.125, 0.625, 0.25, 0.6025, 0.25, 0.6025, 0.0, 0.625, 0.0, 0.625, 0.125, 0.6025, 0.125, 0.6025, 0.75, 0.625, 0.75, 0.625, 0.75, 0.6025, 0.75, 0.6025, 0.5, 0.625, 0.5, 0.625, 0.625, 0.6025, 0.625, 0.8588, 0.5, 0.875, 0.5, 0.875, 0.625, 0.8593, 0.625, 0.6025, 0.75, 0.6025, 0.75, 0.3975, 0.75, 0.3975, 0.75, 0.6025, 0.8333, 0.6025, 0.9167, 0.3975, 0.9167, 0.3975, 0.8333, 0.6025, 0.75, 0.6025, 0.7566, 0.3975, 0.7566, 0.3975, 0.75, 0.6025, 0.9167, 0.6025, 0.9233, 0.3975, 0.9233, 0.3975, 0.9167, 0.6025, 0.0, 0.6025, 0.125, 0.3975, 0.125, 0.3975, 0.0, 0.6025, 0.5, 0.6025, 0.625, 0.3975, 0.625, 0.3975, 0.5, 0.6025, 0.3333, 0.6025, 0.4167, 0.3975, 0.4167, 0.3975, 0.3333, 0.6025, 0.25, 0.6025, 0.2665, 0.3975, 0.2665, 0.3975, 0.25, 0.3975, 0.0, 0.3975, 0.0, 0.6025, 0.0, 0.6025, 0.0, 0.6025, 0.625, 0.6025, 0.75, 0.3975, 0.75, 0.3975, 0.625, 0.6025, 0.4167, 0.6025, 0.4331, 0.3975, 0.4331, 0.3975, 0.4167, 0.6025, 0.125, 0.6025, 0.25, 0.3975, 0.25, 0.3975, 0.125, 0.625, 0.0, 0.6025, 0.0, 0.6025, 0.0, 0.625, 0.0, 0.625, 0.5, 0.6412, 0.5, 0.6407, 0.625, 0.625, 0.625, 0.6025, 0.3169, 0.6025, 0.3333, 0.3975, 0.3333, 0.3975, 0.3169, 0.2014, 0.75, 0.2083, 0.75, 0.2083, 0.75, 0.2016, 0.75, 0.8593, 0.625, 0.875, 0.625, 0.875, 0.75, 0.8681, 0.75, 0.375, 0.9933, 0.3975, 0.9934, 0.3975, 1.0, 0.375, 1.0, 0.6025, 0.3169, 0.625, 0.3171, 0.625, 0.3333, 0.6025, 0.3333, 0.375, 0.3171, 0.3975, 0.3169, 0.3975, 0.3333, 0.375, 0.3333, 0.375, 0.9167, 0.3975, 0.9167, 0.3975, 0.9233, 0.375, 0.9234, 0.1921, 0.5, 0.2083, 0.5, 0.2083, 0.625, 0.1926, 0.625, 0.1926, 0.625, 0.2083, 0.625, 0.2083, 0.75, 0.2014, 0.75, 0.125, 0.75, 0.1319, 0.75, 0.1317, 0.75, 0.125, 0.75, 0.7917, 0.75, 0.7986, 0.75, 0.7984, 0.75, 0.7917, 0.75, 0.6025, 0.4835, 0.6025, 0.5, 0.3975, 0.5, 0.3975, 0.4835, 0.3681, 0.75, 0.375, 0.75, 0.375, 0.75, 0.3683, 0.75, 0.375, 0.8266, 0.3975, 0.8267, 0.3975, 0.8333, 0.375, 0.8333, 0.6025, 0.8267, 0.6025, 0.8333, 0.3975, 0.8333, 0.3975, 0.8267, 0.3593, 0.625, 0.375, 0.625, 0.375, 0.75, 0.3681, 0.75, 0.375, 0.4838, 0.3975, 0.4835, 0.3975, 0.5, 0.375, 0.5, 0.6025, 0.4835, 0.625, 0.4838, 0.625, 0.5, 0.6025, 0.5, 0.6926, 0.625, 0.7083, 0.625, 0.7083, 0.75, 0.7014, 0.75, 0.625, 0.75, 0.6319, 0.75, 0.6317, 0.75, 0.625, 0.75, 0.2917, 0.75, 0.2986, 0.75, 0.2984, 0.75, 0.2917, 0.75, 0.3588, 0.5, 0.375, 0.5, 0.375, 0.625, 0.3593, 0.625, 0.6025, 0.3169, 0.3975, 0.3169, 0.3975, 0.2665, 0.6025, 0.2665, 0.6025, 0.9934, 0.3975, 0.9934, 0.3975, 0.9233, 0.6025, 0.9233, 0.625, 0.3171, 0.6025, 0.3169, 0.6025, 0.2665, 0.625, 0.2662, 0.8681, 0.75, 0.8683, 0.75, 0.7984, 0.75, 0.7986, 0.75, 0.3975, 0.9934, 0.375, 0.9933, 0.375, 0.9234, 0.3975, 0.9233, 0.8588, 0.5, 0.8593, 0.625, 0.8074, 0.625, 0.8079, 0.5, 0.1921, 0.5, 0.1926, 0.625, 0.1407, 0.625, 0.1412, 0.5, 0.625, 0.9933, 0.6025, 0.9934, 0.6025, 0.9233, 0.625, 0.9234, 0.3975, 0.3169, 0.375, 0.3171, 0.375, 0.2662, 0.3975, 0.2665, 0.2014, 0.75, 0.2016, 0.75, 0.1317, 0.75, 0.1319, 0.75, 0.1926, 0.625, 0.2014, 0.75, 0.1319, 0.75, 0.1407, 0.625, 0.8593, 0.625, 0.8681, 0.75, 0.7986, 0.75, 0.8074, 0.625, 0.6025, 0.4835, 0.3975, 0.4835, 0.3975, 0.4331, 0.6025, 0.4331, 0.6025, 0.8267, 0.3975, 0.8267, 0.3975, 0.7566, 0.6025, 0.7566, 0.625, 0.4838, 0.6025, 0.4835, 0.6025, 0.4331, 0.625, 0.4329, 0.3975, 0.8267, 0.375, 0.8266, 0.375, 0.7567, 0.3975, 0.7566, 0.625, 0.8266, 0.6025, 0.8267, 0.6025, 0.7566, 0.625, 0.7567, 0.3681, 0.75, 0.3683, 0.75, 0.2984, 0.75, 0.2986, 0.75, 0.3588, 0.5, 0.3593, 0.625, 0.3074, 0.625, 0.3079, 0.5, 0.6921, 0.5, 0.6926, 0.625, 0.6407, 0.625, 0.6412, 0.5, 0.7014, 0.75, 0.7016, 0.75, 0.6317, 0.75, 0.6319, 0.75, 0.6926, 0.625, 0.7014, 0.75, 0.6319, 0.75, 0.6407, 0.625, 0.3593, 0.625, 0.3681, 0.75, 0.2986, 0.75, 0.3074, 0.625, 0.3975, 0.4835, 0.375, 0.4838, 0.375, 0.4329, 0.3975, 0.4331, 0.375, 0.25, 0.3975, 0.25, 0.3975, 0.2665, 0.375, 0.2662])
me_cube_004.update()
me_cube_005 = bpy.data.meshes.new('Cube.005')
me_cube_005.from_pydata([(-0.152, 0.4357, -0.3317), (-0.152, 0.4357, -0.2945), (-0.152, 0.8935, -0.3317), (-0.152, 0.8935, -0.2945), (0.152, 0.4357, -0.3317), (0.152, 0.4357, -0.2945), (0.152, 0.8935, -0.3317), (0.152, 0.8935, -0.2945), (-0.1401, 0.8935, -0.3317), (0.1401, 0.8935, -0.3317), (0.1401, 0.8935, -0.2945), (-0.1401, 0.8935, -0.2945), (0.1401, 0.4357, -0.3317), (-0.1401, 0.4357, -0.3317), (-0.1401, 0.4357, -0.2945), (0.1401, 0.4357, -0.2945), (0.152, 0.8805, -0.2945), (0.152, 0.4487, -0.2945), (0.152, 0.8805, -0.3317), (0.152, 0.4487, -0.3317), (-0.152, 0.8805, -0.2945), (-0.152, 0.4487, -0.2945), (-0.152, 0.4487, -0.3317), (-0.152, 0.8805, -0.3317), (-0.1401, 0.4487, -0.2945), (-0.1401, 0.8805, -0.2945), (0.1401, 0.4487, -0.2945), (0.1401, 0.8805, -0.2945), (0.1401, 0.4487, -0.3317), (0.1401, 0.8805, -0.3317), (-0.1401, 0.4487, -0.3317), (-0.1401, 0.8805, -0.3317), (0.09332, 0.8935, -0.2945), (-0.09332, 0.8935, -0.2945), (-0.09332, 0.4357, -0.2945), (0.09332, 0.4357, -0.2945), (0.09332, 0.8935, -0.3317), (-0.09332, 0.8935, -0.3317), (-0.09332, 0.4357, -0.3317), (0.09332, 0.4357, -0.3317), (-0.09332, 0.4487, -0.2945), (0.09332, 0.4487, -0.2945), (0.09332, 0.8805, -0.2945), (-0.09332, 0.8805, -0.2945), (0.09332, 0.4487, -0.3317), (-0.09332, 0.4487, -0.3317), (-0.09332, 0.8805, -0.3317), (0.09332, 0.8805, -0.3317), (0.152, 0.7827, -0.2945), (0.152, 0.5465, -0.2945), (-0.152, 0.5465, -0.3317), (-0.152, 0.7827, -0.3317), (-0.1401, 0.7827, -0.3317), (-0.1401, 0.5465, -0.3317), (0.1401, 0.5465, -0.2945), (0.1401, 0.7827, -0.2945), (0.1401, 0.5465, -0.3317), (0.1401, 0.7827, -0.3317), (0.152, 0.7827, -0.3317), (0.152, 0.5465, -0.3317), (-0.1401, 0.5465, -0.2945), (-0.1401, 0.7827, -0.2945), (-0.152, 0.7827, -0.2945), (-0.152, 0.5465, -0.2945), (-0.09332, 0.7827, -0.3317), (-0.09332, 0.5465, -0.3317), (0.09332, 0.5465, -0.3317), (0.09332, 0.7827, -0.3317), (0.09332, 0.5465, -0.2945), (0.09332, 0.7827, -0.2945), (-0.09332, 0.7827, -0.2945), (-0.09332, 0.5465, -0.2945), (0.1339, 0.866, -0.4002), (0.0995, 0.866, -0.4002), (-0.0995, 0.866, -0.4002), (-0.1339, 0.866, -0.4002), (-0.1339, 0.7971, -0.4002), (-0.0995, 0.7971, -0.4002), (0.0995, 0.7971, -0.4002), (0.1339, 0.7971, -0.4002), (-0.1401, 0.8805, -0.3372), (-0.1401, 0.7827, -0.3372), (-0.09332, 0.8805, -0.3372), (-0.09332, 0.7827, -0.3372), (0.1401, 0.7827, -0.3372), (0.1401, 0.8805, -0.3372), (0.09332, 0.7827, -0.3372), (0.09332, 0.8805, -0.3372), (0.152, 0.8684, -0.2945), (0.152, 0.7948, -0.2945), (0.152, 0.7948, -0.3317), (0.152, 0.8684, -0.3317), (0.1401, 0.7948, -0.2945), (0.1401, 0.8684, -0.2945), (-0.1401, 0.7948, -0.3317), (-0.1401, 0.8684, -0.3317), (-0.152, 0.7948, -0.3317), (-0.152, 0.8684, -0.3317), (-0.152, 0.8684, -0.2945), (-0.152, 0.7948, -0.2945), (-0.09332, 0.8684, -0.3317), (-0.09332, 0.7948, -0.3317), (0.09332, 0.7948, -0.2945), (0.09332, 0.8684, -0.2945), (0.1401, 0.8684, -0.3317), (0.1401, 0.7948, -0.3317), (0.09332, 0.7948, -0.3317), (0.09332, 0.8684, -0.3317), (-0.1401, 0.7948, -0.2945), (-0.1401, 0.8684, -0.2945), (-0.09332, 0.7948, -0.2945), (-0.09332, 0.8684, -0.2945), (-0.1339, 0.8056, -0.4002), (-0.1339, 0.8575, -0.4002), (-0.0995, 0.8056, -0.4002), (-0.0995, 0.8575, -0.4002), (0.1339, 0.8575, -0.4002), (0.1339, 0.8056, -0.4002), (0.0995, 0.8575, -0.4002), (0.0995, 0.8056, -0.4002), (-0.09332, 0.7948, -0.3372), (-0.09332, 0.8684, -0.3372), (-0.1401, 0.8684, -0.3372), (-0.1401, 0.7948, -0.3372), (0.09332, 0.8684, -0.3372), (0.09332, 0.7948, -0.3372), (0.1401, 0.7948, -0.3372), (0.1401, 0.8684, -0.3372), (-0.1167, 0.8935, -0.2945), (-0.1167, 0.8805, -0.2945), (-0.1167, 0.8935, -0.3317), (-0.1167, 0.4357, -0.2945), (-0.1167, 0.4357, -0.3317), (-0.1167, 0.4487, -0.2945), (-0.1167, 0.8805, -0.3317), (-0.1167, 0.4487, -0.3317), (-0.1167, 0.7827, -0.3317), (-0.1167, 0.5465, -0.3317), (-0.1167, 0.7827, -0.2945), (-0.1167, 0.5465, -0.2945), (-0.1167, 0.866, -0.4002), (-0.1167, 0.7971, -0.4002), (-0.1167, 0.7827, -0.3372), (-0.1167, 0.8805, -0.3372), (-0.1167, 0.8575, -0.4002), (-0.1167, 0.8056, -0.4002), (-0.1167, 0.8684, -0.2945), (-0.1167, 0.7948, -0.2945), (0.1167, 0.8935, -0.2945), (0.1167, 0.8935, -0.3317), (0.1167, 0.8805, -0.2945), (0.1167, 0.4487, -0.2945), (0.1167, 0.4357, -0.2945), (0.1167, 0.4357, -0.3317), (0.1167, 0.8805, -0.3317), (0.1167, 0.4487, -0.3317), (0.1167, 0.7827, -0.2945), (0.1167, 0.5465, -0.2945), (0.1167, 0.7827, -0.3317), (0.1167, 0.5465, -0.3317), (0.1167, 0.866, -0.4002), (0.1167, 0.7971, -0.4002), (0.1167, 0.8805, -0.3372), (0.1167, 0.7827, -0.3372), (0.1167, 0.8575, -0.4002), (0.1167, 0.8056, -0.4002), (0.1167, 0.8684, -0.2945), (0.1167, 0.7948, -0.2945), (-0.137, 0.8732, -0.3859), (-0.09641, 0.8732, -0.3859), (-0.137, 0.7899, -0.3859), (-0.09641, 0.7899, -0.3859), (-0.09641, 0.8002, -0.3859), (-0.09641, 0.8629, -0.3859), (-0.137, 0.8629, -0.3859), (-0.137, 0.8002, -0.3859), (-0.1167, 0.7899, -0.3859), (-0.1167, 0.8732, -0.3859), (0.137, 0.7899, -0.3859), (0.09641, 0.7899, -0.3859), (0.09641, 0.8732, -0.3859), (0.137, 0.8732, -0.3859), (0.09641, 0.8629, -0.3859), (0.09641, 0.8002, -0.3859), (0.137, 0.8002, -0.3859), (0.137, 0.8629, -0.3859), (0.1167, 0.8732, -0.3859), (0.1167, 0.7899, -0.3859)], [], [(22, 30, 13, 0), (9, 6, 18, 29), (7, 10, 27, 16), (155, 153, 39, 44), (2, 8, 31, 23), (4, 5, 15, 12), (0, 1, 21, 22), (9, 10, 7, 6), (13, 14, 1, 0), (11, 3, 20, 25), (135, 132, 13, 30), (149, 154, 47, 36), (151, 152, 15, 26), (2, 3, 11, 8), (131, 132, 38, 34), (28, 19, 4, 12), (24, 21, 1, 14), (128, 130, 8, 11), (17, 26, 15, 5), (6, 7, 16, 18), (23, 20, 3, 2), (133, 40, 71, 139), (19, 28, 56, 59), (45, 65, 66, 44), (58, 57, 105, 90), (98, 109, 25, 20), (88, 91, 18, 16), (26, 17, 49, 54), (20, 23, 97, 98), (19, 17, 5, 4), (52, 51, 96, 94), (148, 149, 36, 32), (152, 153, 12, 15), (148, 150, 27, 10), (133, 131, 34, 40), (130, 134, 31, 8), (151, 26, 54, 157), (105, 57, 84, 126), (41, 68, 71, 40), (42, 32, 33, 43), (35, 41, 40, 34), (37, 33, 32, 36), (39, 35, 34, 38), (46, 37, 36, 47), (38, 45, 44, 39), (128, 129, 43, 33), (46, 100, 121, 82), (182, 180, 73, 118), (172, 171, 77, 114), (135, 30, 53, 137), (30, 22, 50, 53), (91, 104, 29, 18), (63, 50, 22, 21), (21, 24, 60, 63), (138, 70, 110, 147), (155, 44, 66, 159), (62, 61, 108, 99), (61, 62, 63, 60), (51, 52, 53, 50), (136, 64, 65, 137), (69, 70, 71, 68), (57, 58, 59, 56), (58, 48, 49, 59), (156, 69, 68, 157), (138, 61, 60, 139), (48, 55, 54, 49), (158, 57, 56, 159), (50, 63, 62, 51), (64, 67, 66, 65), (17, 19, 59, 49), (184, 178, 79, 117), (141, 76, 112, 145), (177, 169, 74, 140), (176, 170, 76, 141), (187, 179, 78, 161), (179, 183, 119, 78), (186, 181, 72, 160), (169, 173, 115, 74), (100, 46, 47, 107), (136, 52, 81, 142), (134, 46, 82, 143), (52, 94, 123, 81), (154, 29, 85, 162), (67, 106, 125, 86), (158, 67, 86, 163), (29, 104, 127, 85), (107, 47, 87, 124), (146, 111, 43, 129), (95, 97, 23, 31), (69, 102, 110, 70), (161, 78, 119, 165), (174, 168, 75, 113), (181, 185, 116, 72), (64, 101, 106, 67), (170, 175, 112, 76), (93, 88, 16, 27), (144, 113, 75, 140), (164, 118, 73, 160), (101, 64, 83, 120), (103, 42, 43, 111), (166, 93, 27, 150), (95, 31, 80, 122), (48, 58, 90, 89), (99, 96, 51, 62), (156, 55, 92, 167), (105, 126, 127, 104), (107, 124, 125, 106), (95, 122, 123, 94), (101, 120, 121, 100), (172, 114, 115, 173), (182, 118, 119, 183), (144, 115, 114, 145), (164, 116, 117, 165), (109, 98, 99, 108), (146, 109, 108, 147), (91, 88, 89, 90), (174, 113, 112, 175), (184, 117, 116, 185), (100, 107, 106, 101), (103, 111, 110, 102), (166, 103, 102, 167), (97, 95, 94, 96), (88, 93, 92, 89), (96, 99, 98, 97), (104, 91, 90, 105), (55, 48, 89, 92), (111, 146, 147, 110), (113, 144, 145, 112), (115, 144, 140, 74), (109, 146, 129, 25), (31, 134, 143, 80), (64, 136, 142, 83), (171, 176, 141, 77), (168, 177, 140, 75), (77, 141, 145, 114), (70, 138, 139, 71), (52, 136, 137, 53), (61, 138, 147, 108), (45, 135, 137, 65), (11, 25, 129, 128), (37, 46, 134, 130), (24, 14, 131, 133), (24, 133, 139, 60), (33, 37, 130, 128), (14, 13, 132, 131), (45, 38, 132, 135), (93, 166, 167, 92), (118, 164, 165, 119), (69, 156, 167, 102), (103, 166, 150, 42), (116, 164, 160, 72), (79, 161, 165, 117), (57, 158, 163, 84), (47, 154, 162, 87), (180, 186, 160, 73), (178, 187, 161, 79), (67, 158, 159, 66), (55, 156, 157, 54), (28, 155, 159, 56), (41, 151, 157, 68), (32, 42, 150, 148), (35, 39, 153, 152), (10, 9, 149, 148), (41, 35, 152, 151), (9, 29, 154, 149), (28, 12, 153, 155), (80, 143, 177, 168), (83, 142, 176, 171), (122, 174, 175, 123), (120, 172, 173, 121), (81, 123, 175, 170), (122, 80, 168, 174), (82, 121, 173, 169), (142, 81, 170, 176), (143, 82, 169, 177), (120, 83, 171, 172), (84, 163, 187, 178), (87, 162, 186, 180), (126, 184, 185, 127), (124, 182, 183, 125), (85, 127, 185, 181), (162, 85, 181, 186), (86, 125, 183, 179), (163, 86, 179, 187), (126, 84, 178, 184), (124, 87, 180, 182)])
me_cube_005.polygons.foreach_set('use_smooth', [True] * 186)
_uv = me_cube_005.uv_layers.new(name='UVMap')
_uv.uv.foreach_set('vector', [0.125, 0.7429, 0.1348, 0.7429, 0.1348, 0.75, 0.125, 0.75, 0.3652, 0.5, 0.375, 0.5, 0.375, 0.5071, 0.3652, 0.5071, 0.625, 0.5, 0.6348, 0.5, 0.6348, 0.5071, 0.625, 0.5071, 0.346, 0.7429, 0.346, 0.75, 0.3268, 0.75, 0.3268, 0.7429, 0.125, 0.5, 0.1348, 0.5, 0.1348, 0.5071, 0.125, 0.5071, 0.375, 0.75, 0.625, 0.75, 0.625, 0.7598, 0.375, 0.7598, 0.375, 0.0, 0.625, 0.0, 0.625, 0.007119, 0.375, 0.007119, 0.375, 0.4902, 0.625, 0.4902, 0.625, 0.5, 0.375, 0.5, 0.375, 0.9902, 0.625, 0.9902, 0.625, 1.0, 0.375, 1.0, 0.8652, 0.5, 0.875, 0.5, 0.875, 0.5071, 0.8652, 0.5071, 0.154, 0.7429, 0.154, 0.75, 0.1348, 0.75, 0.1348, 0.7429, 0.346, 0.5, 0.346, 0.5071, 0.3268, 0.5071, 0.3268, 0.5, 0.654, 0.7429, 0.654, 0.75, 0.6348, 0.75, 0.6348, 0.7429, 0.375, 0.25, 0.625, 0.25, 0.625, 0.2598, 0.375, 0.2598, 0.625, 0.971, 0.375, 0.971, 0.375, 0.9518, 0.625, 0.9518, 0.3652, 0.7429, 0.375, 0.7429, 0.375, 0.75, 0.3652, 0.75, 0.8652, 0.7429, 0.875, 0.7429, 0.875, 0.75, 0.8652, 0.75, 0.625, 0.279, 0.375, 0.279, 0.375, 0.2598, 0.625, 0.2598, 0.625, 0.7429, 0.6348, 0.7429, 0.6348, 0.75, 0.625, 0.75, 0.375, 0.5, 0.625, 0.5, 0.625, 0.5071, 0.375, 0.5071, 0.375, 0.2429, 0.625, 0.2429, 0.625, 0.25, 0.375, 0.25, 0.846, 0.7429, 0.8268, 0.7429, 0.8268, 0.6895, 0.846, 0.6895, 0.375, 0.7429, 0.3652, 0.7429, 0.3652, 0.6895, 0.375, 0.6895, 0.1732, 0.7429, 0.1732, 0.6895, 0.3268, 0.6895, 0.3268, 0.7429, 0.375, 0.5605, 0.3652, 0.5605, 0.3652, 0.5539, 0.375, 0.5539, 0.875, 0.5137, 0.8652, 0.5137, 0.8652, 0.5071, 0.875, 0.5071, 0.625, 0.5137, 0.375, 0.5137, 0.375, 0.5071, 0.625, 0.5071, 0.6348, 0.7429, 0.625, 0.7429, 0.625, 0.6895, 0.6348, 0.6895, 0.625, 0.2429, 0.375, 0.2429, 0.375, 0.2363, 0.625, 0.2363, 0.375, 0.7429, 0.625, 0.7429, 0.625, 0.75, 0.375, 0.75, 0.1348, 0.5605, 0.125, 0.5605, 0.125, 0.5539, 0.1348, 0.5539, 0.625, 0.471, 0.375, 0.471, 0.375, 0.4518, 0.625, 0.4518, 0.625, 0.779, 0.375, 0.779, 0.375, 0.7598, 0.625, 0.7598, 0.654, 0.5, 0.654, 0.5071, 0.6348, 0.5071, 0.6348, 0.5, 0.846, 0.7429, 0.846, 0.75, 0.8268, 0.75, 0.8268, 0.7429, 0.154, 0.5, 0.154, 0.5071, 0.1348, 0.5071, 0.1348, 0.5, 0.654, 0.7429, 0.6348, 0.7429, 0.6348, 0.6895, 0.654, 0.6895, 0.3652, 0.5539, 0.3652, 0.5605, 0.3652, 0.5605, 0.3652, 0.5539, 0.6732, 0.7429, 0.6732, 0.6895, 0.8268, 0.6895, 0.8268, 0.7429, 0.6732, 0.5071, 0.6732, 0.5, 0.8268, 0.5, 0.8268, 0.5071, 0.6732, 0.75, 0.6732, 0.7429, 0.8268, 0.7429, 0.8268, 0.75, 0.375, 0.2982, 0.625, 0.2982, 0.625, 0.4518, 0.375, 0.4518, 0.375, 0.7982, 0.625, 0.7982, 0.625, 0.9518, 0.375, 0.9518, 0.1732, 0.5071, 0.1732, 0.5, 0.3268, 0.5, 0.3268, 0.5071, 0.1732, 0.75, 0.1732, 0.7429, 0.3268, 0.7429, 0.3268, 0.75, 0.846, 0.5, 0.846, 0.5071, 0.8268, 0.5071, 0.8268, 0.5, 0.1732, 0.5071, 0.1732, 0.5137, 0.1732, 0.5137, 0.1732, 0.5071, 0.3268, 0.5137, 0.3268, 0.5071, 0.3268, 0.5071, 0.3268, 0.5137, 0.1732, 0.5539, 0.1732, 0.5605, 0.1732, 0.5605, 0.1732, 0.5539, 0.154, 0.7429, 0.1348, 0.7429, 0.1348, 0.6895, 0.154, 0.6895, 0.1348, 0.7429, 0.125, 0.7429, 0.125, 0.6895, 0.1348, 0.6895, 0.375, 0.5137, 0.3652, 0.5137, 0.3652, 0.5071, 0.375, 0.5071, 0.625, 0.06053, 0.375, 0.06053, 0.375, 0.007119, 0.625, 0.007119, 0.875, 0.7429, 0.8652, 0.7429, 0.8652, 0.6895, 0.875, 0.6895, 0.846, 0.5605, 0.8268, 0.5605, 0.8268, 0.5539, 0.846, 0.5539, 0.346, 0.7429, 0.3268, 0.7429, 0.3268, 0.6895, 0.346, 0.6895, 0.875, 0.5605, 0.8652, 0.5605, 0.8652, 0.5539, 0.875, 0.5539, 0.8652, 0.5605, 0.875, 0.5605, 0.875, 0.6895, 0.8652, 0.6895, 0.125, 0.5605, 0.1348, 0.5605, 0.1348, 0.6895, 0.125, 0.6895, 0.154, 0.5605, 0.1732, 0.5605, 0.1732, 0.6895, 0.154, 0.6895, 0.6732, 0.5605, 0.8268, 0.5605, 0.8268, 0.6895, 0.6732, 0.6895, 0.3652, 0.5605, 0.375, 0.5605, 0.375, 0.6895, 0.3652, 0.6895, 0.375, 0.5605, 0.625, 0.5605, 0.625, 0.6895, 0.375, 0.6895, 0.654, 0.5605, 0.6732, 0.5605, 0.6732, 0.6895, 0.654, 0.6895, 0.846, 0.5605, 0.8652, 0.5605, 0.8652, 0.6895, 0.846, 0.6895, 0.625, 0.5605, 0.6348, 0.5605, 0.6348, 0.6895, 0.625, 0.6895, 0.346, 0.5605, 0.3652, 0.5605, 0.3652, 0.6895, 0.346, 0.6895, 0.375, 0.06053, 0.625, 0.06053, 0.625, 0.1895, 0.375, 0.1895, 0.1732, 0.5605, 0.3268, 0.5605, 0.3268, 0.6895, 0.1732, 0.6895, 0.625, 0.7429, 0.375, 0.7429, 0.375, 0.6895, 0.625, 0.6895, 0.3652, 0.5539, 0.3652, 0.5605, 0.3652, 0.5605, 0.3652, 0.5539, 0.154, 0.5605, 0.1348, 0.5605, 0.1348, 0.5539, 0.154, 0.5539, 0.154, 0.5071, 0.1732, 0.5071, 0.1732, 0.5071, 0.154, 0.5071, 0.154, 0.5605, 0.1348, 0.5605, 0.1348, 0.5605, 0.154, 0.5605, 0.346, 0.5605, 0.3268, 0.5605, 0.3268, 0.5605, 0.346, 0.5605, 0.3268, 0.5605, 0.3268, 0.5539, 0.3268, 0.5539, 0.3268, 0.5605, 0.346, 0.5071, 0.3652, 0.5071, 0.3652, 0.5071, 0.346, 0.5071, 0.1732, 0.5071, 0.1732, 0.5137, 0.1732, 0.5137, 0.1732, 0.5071, 0.1732, 0.5137, 0.1732, 0.5071, 0.3268, 0.5071, 0.3268, 0.5137, 0.154, 0.5605, 0.1348, 0.5605, 0.1348, 0.5605, 0.154, 0.5605, 0.154, 0.5071, 0.1732, 0.5071, 0.1732, 0.5071, 0.154, 0.5071, 0.1348, 0.5605, 0.1348, 0.5539, 0.1348, 0.5539, 0.1348, 0.5605, 0.346, 0.5071, 0.3652, 0.5071, 0.3652, 0.5071, 0.346, 0.5071, 0.3268, 0.5605, 0.3268, 0.5539, 0.3268, 0.5539, 0.3268, 0.5605, 0.346, 0.5605, 0.3268, 0.5605, 0.3268, 0.5605, 0.346, 0.5605, 0.3652, 0.5071, 0.3652, 0.5137, 0.3652, 0.5137, 0.3652, 0.5071, 0.3268, 0.5137, 0.3268, 0.5071, 0.3268, 0.5071, 0.3268, 0.5137, 0.846, 0.5137, 0.8268, 0.5137, 0.8268, 0.5071, 0.846, 0.5071, 0.1348, 0.5137, 0.125, 0.5137, 0.125, 0.5071, 0.1348, 0.5071, 0.6732, 0.5605, 0.6732, 0.5539, 0.8268, 0.5539, 0.8268, 0.5605, 0.346, 0.5605, 0.3268, 0.5605, 0.3268, 0.5539, 0.346, 0.5539, 0.1348, 0.5137, 0.1348, 0.5071, 0.1348, 0.5071, 0.1348, 0.5137, 0.3652, 0.5071, 0.3652, 0.5137, 0.3652, 0.5137, 0.3652, 0.5071, 0.1732, 0.5605, 0.1732, 0.5539, 0.3268, 0.5539, 0.3268, 0.5605, 0.1348, 0.5605, 0.1348, 0.5539, 0.1348, 0.5539, 0.1348, 0.5605, 0.6348, 0.5137, 0.625, 0.5137, 0.625, 0.5071, 0.6348, 0.5071, 0.154, 0.5137, 0.1348, 0.5137, 0.1348, 0.5071, 0.154, 0.5071, 0.346, 0.5137, 0.3268, 0.5137, 0.3268, 0.5071, 0.346, 0.5071, 0.1732, 0.5539, 0.1732, 0.5605, 0.1732, 0.5605, 0.1732, 0.5539, 0.6732, 0.5137, 0.6732, 0.5071, 0.8268, 0.5071, 0.8268, 0.5137, 0.654, 0.5137, 0.6348, 0.5137, 0.6348, 0.5071, 0.654, 0.5071, 0.1348, 0.5137, 0.1348, 0.5071, 0.1348, 0.5071, 0.1348, 0.5137, 0.625, 0.5605, 0.375, 0.5605, 0.375, 0.5539, 0.625, 0.5539, 0.625, 0.1961, 0.375, 0.1961, 0.375, 0.1895, 0.625, 0.1895, 0.654, 0.5605, 0.6348, 0.5605, 0.6348, 0.5539, 0.654, 0.5539, 0.3652, 0.5539, 0.3652, 0.5539, 0.3652, 0.5137, 0.3652, 0.5137, 0.3268, 0.5137, 0.3268, 0.5137, 0.3268, 0.5539, 0.3268, 0.5539, 0.1348, 0.5137, 0.1348, 0.5137, 0.1348, 0.5539, 0.1348, 0.5539, 0.1732, 0.5539, 0.1732, 0.5539, 0.1732, 0.5137, 0.1732, 0.5137, 0.1732, 0.5539, 0.1732, 0.5539, 0.1732, 0.5137, 0.1732, 0.5137, 0.3268, 0.5137, 0.3268, 0.5137, 0.3268, 0.5539, 0.3268, 0.5539, 0.154, 0.5137, 0.1732, 0.5137, 0.1732, 0.5539, 0.154, 0.5539, 0.346, 0.5137, 0.3652, 0.5137, 0.3652, 0.5539, 0.346, 0.5539, 0.8652, 0.5137, 0.875, 0.5137, 0.875, 0.5539, 0.8652, 0.5539, 0.846, 0.5137, 0.8652, 0.5137, 0.8652, 0.5539, 0.846, 0.5539, 0.375, 0.5137, 0.625, 0.5137, 0.625, 0.5539, 0.375, 0.5539, 0.1348, 0.5137, 0.1348, 0.5137, 0.1348, 0.5539, 0.1348, 0.5539, 0.3652, 0.5539, 0.3652, 0.5539, 0.3652, 0.5137, 0.3652, 0.5137, 0.1732, 0.5137, 0.3268, 0.5137, 0.3268, 0.5539, 0.1732, 0.5539, 0.6732, 0.5137, 0.8268, 0.5137, 0.8268, 0.5539, 0.6732, 0.5539, 0.654, 0.5137, 0.6732, 0.5137, 0.6732, 0.5539, 0.654, 0.5539, 0.125, 0.5137, 0.1348, 0.5137, 0.1348, 0.5539, 0.125, 0.5539, 0.625, 0.5137, 0.6348, 0.5137, 0.6348, 0.5539, 0.625, 0.5539, 0.375, 0.1961, 0.625, 0.1961, 0.625, 0.2363, 0.375, 0.2363, 0.3652, 0.5137, 0.375, 0.5137, 0.375, 0.5539, 0.3652, 0.5539, 0.6348, 0.5605, 0.625, 0.5605, 0.625, 0.5539, 0.6348, 0.5539, 0.8268, 0.5137, 0.846, 0.5137, 0.846, 0.5539, 0.8268, 0.5539, 0.1348, 0.5137, 0.154, 0.5137, 0.154, 0.5539, 0.1348, 0.5539, 0.1732, 0.5137, 0.154, 0.5137, 0.154, 0.5071, 0.1732, 0.5071, 0.8652, 0.5137, 0.846, 0.5137, 0.846, 0.5071, 0.8652, 0.5071, 0.1348, 0.5071, 0.154, 0.5071, 0.154, 0.5071, 0.1348, 0.5071, 0.1732, 0.5605, 0.154, 0.5605, 0.154, 0.5605, 0.1732, 0.5605, 0.1732, 0.5605, 0.154, 0.5605, 0.154, 0.5605, 0.1732, 0.5605, 0.1348, 0.5071, 0.154, 0.5071, 0.154, 0.5071, 0.1348, 0.5071, 0.1732, 0.5605, 0.154, 0.5605, 0.154, 0.5539, 0.1732, 0.5539, 0.8268, 0.5605, 0.846, 0.5605, 0.846, 0.6895, 0.8268, 0.6895, 0.1348, 0.5605, 0.154, 0.5605, 0.154, 0.6895, 0.1348, 0.6895, 0.8652, 0.5605, 0.846, 0.5605, 0.846, 0.5539, 0.8652, 0.5539, 0.1732, 0.7429, 0.154, 0.7429, 0.154, 0.6895, 0.1732, 0.6895, 0.8652, 0.5, 0.8652, 0.5071, 0.846, 0.5071, 0.846, 0.5, 0.1732, 0.5, 0.1732, 0.5071, 0.154, 0.5071, 0.154, 0.5, 0.8652, 0.7429, 0.8652, 0.75, 0.846, 0.75, 0.846, 0.7429, 0.8652, 0.7429, 0.846, 0.7429, 0.846, 0.6895, 0.8652, 0.6895, 0.625, 0.2982, 0.375, 0.2982, 0.375, 0.279, 0.625, 0.279, 0.625, 0.9902, 0.375, 0.9902, 0.375, 0.971, 0.625, 0.971, 0.1732, 0.7429, 0.1732, 0.75, 0.154, 0.75, 0.154, 0.7429, 0.6348, 0.5137, 0.654, 0.5137, 0.654, 0.5539, 0.6348, 0.5539, 0.3268, 0.5137, 0.346, 0.5137, 0.346, 0.5539, 0.3268, 0.5539, 0.6732, 0.5605, 0.654, 0.5605, 0.654, 0.5539, 0.6732, 0.5539, 0.6732, 0.5137, 0.654, 0.5137, 0.654, 0.5071, 0.6732, 0.5071, 0.3652, 0.5137, 0.346, 0.5137, 0.346, 0.5071, 0.3652, 0.5071, 0.3652, 0.5605, 0.346, 0.5605, 0.346, 0.5539, 0.3652, 0.5539, 0.3652, 0.5605, 0.346, 0.5605, 0.346, 0.5605, 0.3652, 0.5605, 0.3268, 0.5071, 0.346, 0.5071, 0.346, 0.5071, 0.3268, 0.5071, 0.3268, 0.5071, 0.346, 0.5071, 0.346, 0.5071, 0.3268, 0.5071, 0.3652, 0.5605, 0.346, 0.5605, 0.346, 0.5605, 0.3652, 0.5605, 0.3268, 0.5605, 0.346, 0.5605, 0.346, 0.6895, 0.3268, 0.6895, 0.6348, 0.5605, 0.654, 0.5605, 0.654, 0.6895, 0.6348, 0.6895, 0.3652, 0.7429, 0.346, 0.7429, 0.346, 0.6895, 0.3652, 0.6895, 0.6732, 0.7429, 0.654, 0.7429, 0.654, 0.6895, 0.6732, 0.6895, 0.6732, 0.5, 0.6732, 0.5071, 0.654, 0.5071, 0.654, 0.5, 0.625, 0.7982, 0.375, 0.7982, 0.375, 0.779, 0.625, 0.779, 0.625, 0.4902, 0.375, 0.4902, 0.375, 0.471, 0.625, 0.471, 0.6732, 0.7429, 0.6732, 0.75, 0.654, 0.75, 0.654, 0.7429, 0.3652, 0.5, 0.3652, 0.5071, 0.346, 0.5071, 0.346, 0.5, 0.3652, 0.7429, 0.3652, 0.75, 0.346, 0.75, 0.346, 0.7429, 0.1348, 0.5071, 0.154, 0.5071, 0.154, 0.5071, 0.1348, 0.5071, 0.1732, 0.5605, 0.154, 0.5605, 0.154, 0.5605, 0.1732, 0.5605, 0.1348, 0.5137, 0.1348, 0.5137, 0.1348, 0.5539, 0.1348, 0.5539, 0.1732, 0.5539, 0.1732, 0.5539, 0.1732, 0.5137, 0.1732, 0.5137, 0.1348, 0.5605, 0.1348, 0.5539, 0.1348, 0.5539, 0.1348, 0.5605, 0.1348, 0.5137, 0.1348, 0.5071, 0.1348, 0.5071, 0.1348, 0.5137, 0.1732, 0.5071, 0.1732, 0.5137, 0.1732, 0.5137, 0.1732, 0.5071, 0.154, 0.5605, 0.1348, 0.5605, 0.1348, 0.5605, 0.154, 0.5605, 0.154, 0.5071, 0.1732, 0.5071, 0.1732, 0.5071, 0.154, 0.5071, 0.1732, 0.5539, 0.1732, 0.5605, 0.1732, 0.5605, 0.1732, 0.5539, 0.3652, 0.5605, 0.346, 0.5605, 0.346, 0.5605, 0.3652, 0.5605, 0.3268, 0.5071, 0.346, 0.5071, 0.346, 0.5071, 0.3268, 0.5071, 0.3652, 0.5539, 0.3652, 0.5539, 0.3652, 0.5137, 0.3652, 0.5137, 0.3268, 0.5137, 0.3268, 0.5137, 0.3268, 0.5539, 0.3268, 0.5539, 0.3652, 0.5071, 0.3652, 0.5137, 0.3652, 0.5137, 0.3652, 0.5071, 0.346, 0.5071, 0.3652, 0.5071, 0.3652, 0.5071, 0.346, 0.5071, 0.3268, 0.5605, 0.3268, 0.5539, 0.3268, 0.5539, 0.3268, 0.5605, 0.346, 0.5605, 0.3268, 0.5605, 0.3268, 0.5605, 0.346, 0.5605, 0.3652, 0.5539, 0.3652, 0.5605, 0.3652, 0.5605, 0.3652, 0.5539, 0.3268, 0.5137, 0.3268, 0.5071, 0.3268, 0.5071, 0.3268, 0.5137])
me_cube_005.update()
me_cube_006 = bpy.data.meshes.new('Cube.006')
me_cube_006.from_pydata([(-0.05521, 0.8769, -0.01784), (0.05521, 0.8769, -0.01784), (-0.05521, 0.9132, -0.01784), (0.05521, 0.9132, -0.01784), (-0.07081, 0.8769, -0.1283), (-0.05521, 0.8769, -0.1439), (-0.03961, 0.8769, -0.1283), (-0.05521, 0.8769, -0.1127), (-0.06484, 0.8769, -0.1295), (-0.05978, 0.8769, -0.1328), (-0.0564, 0.8769, -0.1379), (0.05521, 0.8769, -0.1439), (0.07081, 0.8769, -0.1283), (0.05521, 0.8769, -0.1127), (0.03961, 0.8769, -0.1283), (0.0564, 0.8769, -0.1379), (0.05978, 0.8769, -0.1328), (0.06484, 0.8769, -0.1295), (-0.05521, 0.9132, -0.1439), (-0.07081, 0.9132, -0.1283), (-0.05521, 0.9132, -0.1127), (-0.03961, 0.9132, -0.1283), (-0.0564, 0.9132, -0.1379), (-0.05978, 0.9132, -0.1328), (-0.06484, 0.9132, -0.1295), (0.07081, 0.9132, -0.1283), (0.05521, 0.9132, -0.1439), (0.03961, 0.9132, -0.1283), (0.05521, 0.9132, -0.1127), (0.06484, 0.9132, -0.1295), (0.05978, 0.9132, -0.1328), (0.0564, 0.9132, -0.1379), (-0.1594, 0.8769, -0.1127), (-0.1438, 0.8769, -0.1283), (-0.1582, 0.8769, -0.1186), (-0.1548, 0.8769, -0.1237), (-0.1498, 0.8769, -0.1271), (0.1438, 0.9132, -0.01784), (0.1594, 0.9132, -0.03344), (0.1498, 0.9132, -0.01903), (0.1548, 0.9132, -0.02241), (0.1582, 0.9132, -0.02747), (0.1594, 0.8769, -0.03344), (0.1438, 0.8769, -0.01784), (0.1582, 0.8769, -0.02747), (0.1548, 0.8769, -0.02241), (0.1498, 0.8769, -0.01903), (-0.1438, 0.8769, -0.01784), (-0.1594, 0.8769, -0.03344), (-0.1498, 0.8769, -0.01903), (-0.1548, 0.8769, -0.02241), (-0.1582, 0.8769, -0.02747), (-0.1594, 0.9132, -0.03344), (-0.1438, 0.9132, -0.01784), (-0.1582, 0.9132, -0.02747), (-0.1548, 0.9132, -0.02241), (-0.1498, 0.9132, -0.01903), (-0.1438, 0.9132, -0.1283), (-0.1594, 0.9132, -0.1127), (-0.1498, 0.9132, -0.1271), (-0.1548, 0.9132, -0.1237), (-0.1582, 0.9132, -0.1186), (0.1594, 0.9132, -0.1127), (0.1438, 0.9132, -0.1283), (0.1582, 0.9132, -0.1186), (0.1548, 0.9132, -0.1237), (0.1498, 0.9132, -0.1271), (0.1438, 0.8769, -0.1283), (0.1594, 0.8769, -0.1127), (0.1498, 0.8769, -0.1271), (0.1548, 0.8769, -0.1237), (0.1582, 0.8769, -0.1186), (0.03961, 0.8769, -0.1732), (0.05521, 0.8769, -0.1576), (0.04558, 0.8769, -0.172), (0.05065, 0.8769, -0.1687), (0.05403, 0.8769, -0.1636), (-0.03961, 0.9132, -0.1732), (-0.05521, 0.9132, -0.1576), (-0.04558, 0.9132, -0.172), (-0.05065, 0.9132, -0.1687), (-0.05403, 0.9132, -0.1636), (-0.05521, 0.8769, -0.1576), (-0.03961, 0.8769, -0.1732), (-0.05403, 0.8769, -0.1636), (-0.05065, 0.8769, -0.1687), (-0.04558, 0.8769, -0.172), (0.05521, 0.9132, -0.1576), (0.03961, 0.9132, -0.1732), (0.05403, 0.9132, -0.1636), (0.05065, 0.9132, -0.1687), (0.04558, 0.9132, -0.172)], [], [(18, 21, 27, 26, 87, 89, 90, 91, 88, 77, 79, 80, 81, 78), (12, 13, 1, 43, 46, 45, 44, 42, 68, 71, 70, 69, 67), (14, 13, 1, 0, 7, 6), (3, 2, 0, 1), (77, 88, 72, 83), (0, 2, 53, 47), (62, 38, 42, 68), (3, 1, 43, 37), (19, 4, 33, 57), (21, 20, 2, 3, 28, 27), (32, 48, 52, 58), (19, 20, 2, 53, 56, 55, 54, 52, 58, 61, 60, 59, 57), (5, 18, 78, 82), (26, 11, 73, 87), (25, 28, 3, 37, 39, 40, 41, 38, 62, 64, 65, 66, 63), (11, 14, 6, 5, 82, 84, 85, 86, 83, 72, 74, 75, 76, 73), (12, 25, 63, 67), (4, 8, 9, 10, 5, 6, 7), (11, 15, 16, 17, 12, 13, 14), (18, 22, 23, 24, 19, 20, 21), (25, 29, 30, 31, 26, 27, 28), (37, 43, 46, 39), (39, 46, 45, 40), (40, 45, 44, 41), (41, 44, 42, 38), (18, 5, 10, 22), (22, 10, 9, 23), (23, 9, 8, 24), (24, 8, 4, 19), (11, 26, 31, 15), (15, 31, 30, 16), (16, 30, 29, 17), (17, 29, 25, 12), (57, 33, 36, 59), (59, 36, 35, 60), (60, 35, 34, 61), (61, 34, 32, 58), (47, 53, 56, 49), (49, 56, 55, 50), (50, 55, 54, 51), (51, 54, 52, 48), (67, 63, 66, 69), (69, 66, 65, 70), (70, 65, 64, 71), (71, 64, 62, 68), (77, 83, 86, 79), (79, 86, 85, 80), (80, 85, 84, 81), (81, 84, 82, 78), (72, 88, 91, 74), (74, 91, 90, 75), (75, 90, 89, 76), (76, 89, 87, 73), (0, 7, 4, 33, 36, 35, 34, 32, 48, 51, 50, 49, 47)])
_uv = me_cube_006.uv_layers.new(name='UVMap')
_uv.uv.foreach_set('vector', [0.375, 0.25, 0.375, 0.2853, 0.375, 0.4647, 0.375, 0.5, 0.375, 0.5, 0.375, 0.4973, 0.375, 0.4897, 0.375, 0.4782, 0.375, 0.4647, 0.375, 0.2853, 0.375, 0.2718, 0.375, 0.2603, 0.375, 0.2527, 0.375, 0.25, 0.0, 0.0, 0.0, 0.0, 0.0, 0.0, 0.0, 0.0, 0.0, 0.0, 0.0, 0.0, 0.0, 0.0, 0.0, 0.0, 0.0, 0.0, 0.0, 0.0, 0.0, 0.0, 0.0, 0.0, 0.0, 0.0, 0.375, 0.7853, 0.4103, 0.75, 0.625, 0.75, 0.625, 1.0, 0.4103, 1.0, 0.375, 0.9647, 0.625, 0.5, 0.875, 0.5, 0.875, 0.75, 0.625, 0.75, 0.1603, 0.5, 0.3397, 0.5, 0.3397, 0.75, 0.1603, 0.75, 0.875, 0.75, 0.875, 0.5, 0.875, 0.5, 0.875, 0.75, 0.4103, 0.5, 0.5897, 0.5, 0.5897, 0.75, 0.4103, 0.75, 0.625, 0.5, 0.625, 0.75, 0.625, 0.75, 0.625, 0.5, 0.125, 0.5, 0.125, 0.75, 0.125, 0.75, 0.125, 0.5, 0.375, 0.2853, 0.4103, 0.25, 0.625, 0.25, 0.625, 0.5, 0.4103, 0.5, 0.375, 0.4647, 0.4103, 0.0, 0.5897, 0.0, 0.5897, 0.25, 0.4103, 0.25, 0.0, 0.0, 0.0, 0.0, 0.0, 0.0, 0.0, 0.0, 0.0, 0.0, 0.0, 0.0, 0.0, 0.0, 0.0, 0.0, 0.0, 0.0, 0.0, 0.0, 0.0, 0.0, 0.0, 0.0, 0.0, 0.0, 0.125, 0.75, 0.125, 0.5, 0.125, 0.5, 0.125, 0.75, 0.375, 0.5, 0.375, 0.75, 0.375, 0.75, 0.375, 0.5, 0.0, 0.0, 0.0, 0.0, 0.0, 0.0, 0.0, 0.0, 0.0, 0.0, 0.0, 0.0, 0.0, 0.0, 0.0, 0.0, 0.0, 0.0, 0.0, 0.0, 0.0, 0.0, 0.0, 0.0, 0.0, 0.0, 0.375, 0.75, 0.375, 0.7853, 0.375, 0.9647, 0.375, 1.0, 0.375, 1.0, 0.375, 0.9973, 0.375, 0.9897, 0.375, 0.9782, 0.375, 0.9647, 0.375, 0.7853, 0.375, 0.7718, 0.375, 0.7603, 0.375, 0.7527, 0.375, 0.75, 0.375, 0.75, 0.375, 0.5, 0.375, 0.5, 0.375, 0.75, 0.375, 1.0, 0.375, 1.022, 0.375, 1.0, 0.375, 1.0, 0.375, 1.0, 0.375, 0.9647, 0.375, 1.0, 0.375, 0.75, 0.375, 0.7473, 0.375, 0.75, 0.375, 0.75, 0.375, 0.75, 0.375, 0.75, 0.375, 0.7853, 0.375, 0.25, 0.375, 0.2473, 0.375, 0.25, 0.375, 0.25, 0.375, 0.25, 0.375, 0.25, 0.375, 0.2853, 0.375, 0.5, 0.375, 0.5218, 0.375, 0.5, 0.375, 0.5, 0.375, 0.5, 0.375, 0.4647, 0.375, 0.5, 0.625, 0.5, 0.625, 0.75, 0.625, 0.75, 0.625, 0.5, 0.625, 0.5, 0.625, 0.75, 0.625, 0.75, 0.625, 0.5, 0.625, 0.5, 0.625, 0.75, 0.6032, 0.75, 0.6032, 0.5, 0.6032, 0.5, 0.6032, 0.75, 0.5897, 0.75, 0.5897, 0.5, 0.125, 0.5, 0.125, 0.75, 0.125, 0.75, 0.125, 0.5, 0.125, 0.5, 0.125, 0.75, 0.125, 0.75, 0.125, 0.5, 0.125, 0.5, 0.125, 0.75, 0.125, 0.75, 0.125, 0.5, 0.125, 0.5, 0.125, 0.75, 0.125, 0.75, 0.125, 0.5, 0.375, 0.75, 0.375, 0.5, 0.375, 0.5, 0.375, 0.75, 0.375, 0.75, 0.375, 0.5, 0.375, 0.5, 0.375, 0.75, 0.375, 0.75, 0.375, 0.5, 0.375, 0.5, 0.375, 0.75, 0.375, 0.75, 0.375, 0.5, 0.375, 0.5, 0.375, 0.75, 0.125, 0.5, 0.125, 0.75, 0.125, 0.75, 0.125, 0.5, 0.125, 0.5, 0.125, 0.75, 0.125, 0.75, 0.125, 0.5, 0.375, 0.25, 0.375, 0.0, 0.3968, 0.0, 0.3968, 0.25, 0.3968, 0.25, 0.3968, 0.0, 0.4103, 0.0, 0.4103, 0.25, 0.875, 0.75, 0.875, 0.5, 0.875, 0.5, 0.875, 0.75, 0.875, 0.75, 0.875, 0.5, 0.875, 0.5, 0.875, 0.75, 0.625, 0.0, 0.625, 0.25, 0.6032, 0.25, 0.6032, 0.0, 0.6032, 0.0, 0.6032, 0.25, 0.5897, 0.25, 0.5897, 0.0, 0.375, 0.75, 0.375, 0.5, 0.375, 0.5, 0.375, 0.75, 0.375, 0.75, 0.375, 0.5, 0.375, 0.5, 0.375, 0.75, 0.375, 0.75, 0.375, 0.5, 0.3968, 0.5, 0.3968, 0.75, 0.3968, 0.75, 0.3968, 0.5, 0.4103, 0.5, 0.4103, 0.75, 0.1603, 0.5, 0.1603, 0.75, 0.1468, 0.75, 0.1468, 0.5, 0.1468, 0.5, 0.1468, 0.75, 0.125, 0.75, 0.125, 0.5, 0.125, 0.5, 0.125, 0.75, 0.125, 0.75, 0.125, 0.5, 0.125, 0.5, 0.125, 0.75, 0.125, 0.75, 0.125, 0.5, 0.3397, 0.75, 0.3397, 0.5, 0.3532, 0.5, 0.3532, 0.75, 0.3532, 0.75, 0.3532, 0.5, 0.375, 0.5, 0.375, 0.75, 0.375, 0.75, 0.375, 0.5, 0.375, 0.5, 0.375, 0.75, 0.375, 0.75, 0.375, 0.5, 0.375, 0.5, 0.375, 0.75, 0.0, 0.0, 0.0, 0.0, 0.0, 0.0, 0.0, 0.0, 0.0, 0.0, 0.0, 0.0, 0.0, 0.0, 0.0, 0.0, 0.0, 0.0, 0.0, 0.0, 0.0, 0.0, 0.0, 0.0, 0.0, 0.0])
me_cube_006.update()

# ---- objects
ob_light = bpy.data.objects.new('Light', light_light)
ob_camera = bpy.data.objects.new('Camera', cam_camera)
ob_cube = bpy.data.objects.new('Cube', me_cube_003)
ob_cube_001 = bpy.data.objects.new('Cube.001', me_cube_004)
ob_cube_002 = bpy.data.objects.new('Cube.002', me_cube_005)
ob_battery_cover = bpy.data.objects.new('battery cover', me_cube_006)

# ---- transforms, parenting, visibility, modifiers, constraints
ob_light.location = (4.076, 1.005, 5.904)
ob_light.rotation_euler = (0.6503, 0.05522, 1.866)
ob_light.lock_rotations_4d = False
ob_light.empty_display_type = 'ARROWS'
ob_light.color = (0.0, 0.0, 0.0, 0.0)
ob_light.lineart.crease_threshold = 0.0
ob_camera.location = (7.359, -6.926, 4.958)
ob_camera.rotation_euler = (1.109, 0.0, 0.8149)
ob_camera.lock_rotations_4d = False
ob_camera.empty_display_type = 'ARROWS'
ob_camera.color = (0.0, 0.0, 0.0, 0.0)
ob_camera.display_type = 'WIRE'
ob_camera.lineart.crease_threshold = 0.0
ob_cube.location = (0.0, 0.0, 0.0)
_m = ob_cube.modifiers.new('Subdivision', 'SUBSURF')
_m.levels = 3
_m = ob_cube.modifiers.new('Auto Smooth', 'NODES')
_m.node_group = ng_auto_smooth
_gi = [s.identifier for s in ng_auto_smooth.interface.items_tree if s.item_type == 'SOCKET' and s.in_out == 'INPUT']
_m[_gi[1]] = 0.5236  # Angle
ob_cube_001.location = (0.0, 0.0, 0.0)
_m = ob_cube_001.modifiers.new('Subdivision', 'SUBSURF')
_m.levels = 3
ob_cube_002.location = (0.0, 0.0, 0.0)
_m = ob_cube_002.modifiers.new('Subdivision', 'SUBSURF')
_m.levels = 3
ob_battery_cover.location = (0.0, 0.0, 0.0)

# ---- collection membership
col_collection.objects.link(ob_light)
col_collection.objects.link(ob_camera)
col_collection.objects.link(ob_cube)
col_collection.objects.link(ob_cube_001)
col_collection.objects.link(ob_cube_002)
col_collection.objects.link(ob_battery_cover)

# ---- scene / render settings (as saved in the file)
scene.camera = ob_camera
scene.frame_start = 1; scene.frame_end = 250; scene.frame_set(1)
scene.render.engine = 'BLENDER_EEVEE_NEXT'
scene.cycles.sampling_pattern = 'TABULATED_SOBOL'
scene.view_settings.view_transform = 'Filmic'
bpy.context.view_layer.update()
